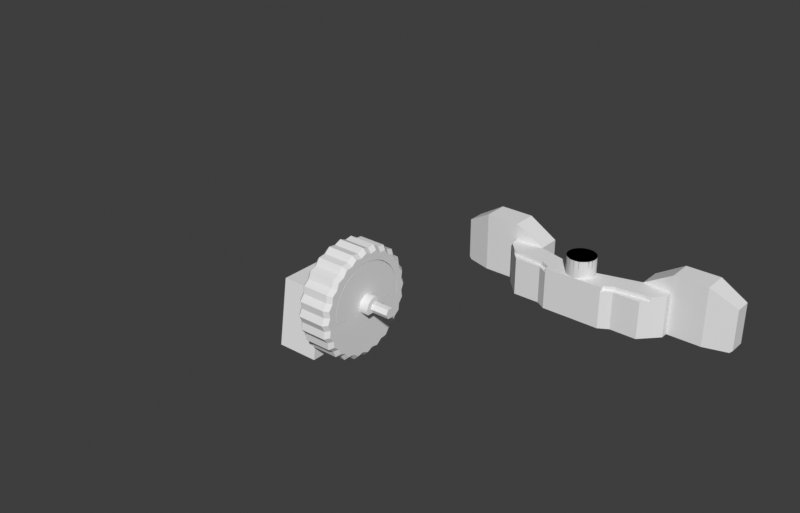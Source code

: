 # Source: alpakka.blend  (saved by Blender 4.2.66; exported with 4.5.12 LTS)
import bpy
from mathutils import Matrix  # noqa: F401  (used for matrix-valued properties, if any)

bpy.ops.wm.read_factory_settings(use_empty=True)
scene = bpy.context.scene
scene.name = 'Scene'

# ---- collections
col_case_front = bpy.data.collections.new('Case front'); scene.collection.children.link(col_case_front)
col_case_back = bpy.data.collections.new('Case back'); scene.collection.children.link(col_case_back)
col_case_cover = bpy.data.collections.new('Case cover'); scene.collection.children.link(col_case_cover)
col_hexagon = bpy.data.collections.new('Hexagon'); scene.collection.children.link(col_hexagon)
col_abxy = bpy.data.collections.new('Abxy'); scene.collection.children.link(col_abxy)
col_dpad = bpy.data.collections.new('Dpad'); scene.collection.children.link(col_dpad)
col_select = bpy.data.collections.new('Select'); scene.collection.children.link(col_select)
col_home = bpy.data.collections.new('Home'); scene.collection.children.link(col_home)
col_thumbstick = bpy.data.collections.new('Thumbstick'); scene.collection.children.link(col_thumbstick)
col_r2 = bpy.data.collections.new('R2'); scene.collection.children.link(col_r2)
col_r4 = bpy.data.collections.new('R4'); scene.collection.children.link(col_r4)
col_anchor = bpy.data.collections.new('Anchor'); scene.collection.children.link(col_anchor)
col_lock = bpy.data.collections.new('Lock'); scene.collection.children.link(col_lock)
col_pcb_reference = bpy.data.collections.new('PCB reference'); scene.collection.children.link(col_pcb_reference)
col_soldering_helper = bpy.data.collections.new('Soldering helper'); scene.collection.children.link(col_soldering_helper)
col_thumbstick_2 = bpy.data.collections.new('Thumbstick 2'); scene.collection.children.link(col_thumbstick_2)

# ---- world
world_world = bpy.data.worlds.new('World'); scene.world = world_world
world_world.use_nodes = True; world_world.node_tree.nodes.clear()
_N = world_world.node_tree.nodes; _L = world_world.node_tree.links
n0 = _N.new('ShaderNodeOutputWorld'); n0.name = 'World Output'; n0.location = (300, 300)
n1 = _N.new('ShaderNodeBackground'); n1.name = 'Background'; n1.location = (10, 300)
n1.inputs[0].default_value = (0.239, 0.239, 0.239, 1.0)
n1.inputs[1].default_value = 0.2
_L.new(n1.outputs[0], n0.inputs[0])
n0.is_active_output = True
world_world.color = (0.05088, 0.05088, 0.05088)
world_world.use_sun_shadow = False
world_world.sun_shadow_jitter_overblur = 0.0

# ---- meshes
me_wheelcore = bpy.data.meshes.new('wheelcore')
me_wheelcore.from_pydata([(7.985, -0.4934, 0.0), (7.951, -0.8877, 6.75), (7.951, -0.8877, 0.0), (7.985, -0.4934, 6.75), (7.999, -0.09798, 0.0), (7.999, -0.09798, 6.75), (7.994, 0.2977, 0.0), (7.994, 0.2977, 6.75), (7.97, 0.6927, 6.75), (7.97, 0.6927, 0.0), (7.926, 1.086, 0.0), (7.926, 1.086, 6.75), (7.863, 1.477, 0.0), (7.863, 1.477, 6.75), (7.78, 1.864, 0.0), (7.78, 1.864, 6.75), (7.678, 2.246, 6.75), (7.678, 2.246, 0.0), (7.558, 2.623, 0.0), (7.558, 2.623, 6.75), (7.419, 2.993, 6.75), (7.419, 2.993, 0.0), (7.262, 3.357, 0.0), (7.262, 3.357, 6.75), (7.087, 3.712, 6.75), (7.087, 3.712, 0.0), (6.895, 4.058, 6.75), (6.895, 4.058, 0.0), (6.686, 4.394, 6.75), (6.686, 4.394, 0.0), (6.46, 4.719, 0.0), (6.46, 4.719, 6.75), (6.219, 5.032, 6.75), (6.219, 5.032, 0.0), (5.962, 5.334, 0.0), (5.962, 5.334, 6.75), (5.691, 5.622, 0.0), (5.691, 5.622, 6.75), (5.406, 5.897, 0.0), (5.406, 5.897, 6.75), (5.108, 6.157, 6.75), (5.108, 6.157, 0.0), (4.798, 6.402, 6.75), (4.798, 6.402, 0.0), (4.475, 6.631, 0.0), (4.475, 6.631, 6.75), (4.142, 6.844, 6.75), (4.142, 6.844, 0.0), (3.798, 7.041, 0.0), (3.798, 7.041, 6.75), (3.445, 7.22, 0.0), (3.445, 7.22, 6.75), (3.084, 7.382, 6.75), (3.084, 7.382, 0.0), (2.715, 7.525, 0.0), (2.715, 7.525, 6.75), (2.34, 7.65, 0.0), (2.34, 7.65, 6.75), (1.959, 7.757, 0.0), (1.959, 7.757, 6.75), (1.573, 7.844, 0.0), (1.573, 7.844, 6.75), (1.183, 7.912, 0.0), (1.183, 7.912, 6.75), (0.7902, 7.961, 0.0), (0.7902, 7.961, 6.75), (0.3956, 7.99, 6.75), (0.3956, 7.99, 0.0), (1.505e-14, 8.0, 0.0), (1.505e-14, 8.0, 6.75), (-0.3956, 7.99, 6.75), (-0.3956, 7.99, 0.0), (-0.7902, 7.961, 0.0), (-0.7902, 7.961, 6.75), (-1.183, 7.912, 0.0), (-1.183, 7.912, 6.75), (-1.573, 7.844, 0.0), (-1.573, 7.844, 6.75), (-1.959, 7.757, 0.0), (-1.959, 7.757, 6.75), (-2.34, 7.65, 0.0), (-2.34, 7.65, 6.75), (-2.715, 7.525, 0.0), (-2.715, 7.525, 6.75), (-3.084, 7.382, 6.75), (-3.084, 7.382, 0.0), (-3.445, 7.22, 0.0), (-3.445, 7.22, 6.75), (-3.798, 7.041, 0.0), (-3.798, 7.041, 6.75), (-4.142, 6.844, 6.75), (-4.142, 6.844, 0.0), (-4.475, 6.631, 0.0), (-4.475, 6.631, 6.75), (-4.798, 6.402, 6.75), (-4.798, 6.402, 0.0), (-5.108, 6.157, 0.0), (-5.108, 6.157, 6.75), (-5.406, 5.897, 0.0), (-5.406, 5.897, 6.75), (-5.691, 5.622, 0.0), (-5.691, 5.622, 6.75), (-5.962, 5.334, 0.0), (-5.962, 5.334, 6.75), (-6.219, 5.032, 6.75), (-6.219, 5.032, 0.0), (-6.46, 4.719, 6.75), (-6.46, 4.719, 0.0), (-6.686, 4.394, 6.75), (-6.686, 4.394, 0.0), (-6.895, 4.058, 6.75), (-6.895, 4.058, 0.0), (-7.087, 3.712, 0.0), (-7.087, 3.712, 6.75), (-7.262, 3.357, 0.0), (-7.262, 3.357, 6.75), (-7.419, 2.993, 0.0), (-7.419, 2.993, 6.75), (-7.558, 2.623, 6.75), (-7.558, 2.623, 0.0), (-7.678, 2.246, 0.0), (-7.678, 2.246, 6.75), (-7.78, 1.864, 0.0), (-7.78, 1.864, 6.75), (-7.863, 1.477, 0.0), (-7.863, 1.477, 6.75), (-7.926, 1.086, 0.0), (-7.926, 1.086, 6.75), (-7.97, 0.6927, 0.0), (-7.97, 0.6927, 6.75), (-7.994, 0.2977, 0.0), (-7.994, 0.2977, 6.75), (-7.999, -0.09798, 0.0), (-7.999, -0.09798, 6.75), (-7.985, -0.4934, 0.0), (-7.985, -0.4934, 6.75), (-7.951, -0.8877, 0.0), (-7.951, -0.8877, 6.75), (-1.792, -0.8877, 6.75), (-0.5125, -0.8877, 8.55), (-1.792, -0.8877, 8.55), (0.5125, -0.8877, 8.55), (-0.5125, -0.8877, 12.05), (0.5125, -0.8877, 12.05), (1.792, -0.8877, 6.75), (1.792, -0.8877, 8.55), (-4.274e-14, -0.8877, 0.0), (-0.6012, -0.6531, 0.0), (-0.6328, -0.6225, 0.0), (-0.6629, -0.5903, 0.0), (-0.5681, -0.6821, 0.0), (-0.6914, -0.5567, 0.0), (-0.5336, -0.7094, 0.0), (-0.7181, -0.5218, 0.0), (-0.4977, -0.735, 0.0), (-0.7431, -0.4855, 0.0), (-0.4607, -0.7588, 0.0), (-0.7663, -0.4481, 0.0), (-0.4225, -0.7807, 0.0), (-0.7876, -0.4095, 0.0), (-0.3833, -0.8007, 0.0), (-0.8069, -0.37, 0.0), (-0.3431, -0.8187, 0.0), (-0.8243, -0.3295, 0.0), (-0.3021, -0.8347, 0.0), (-0.8396, -0.2882, 0.0), (-0.2603, -0.8487, 0.0), (-0.8528, -0.2462, 0.0), (-0.2179, -0.8605, 0.0), (-0.864, -0.2037, 0.0), (-0.175, -0.8703, 0.0), (-0.873, -0.1606, 0.0), (-0.1316, -0.8779, 0.0), (-0.8799, -0.1171, 0.0), (-0.08792, -0.8833, 0.0), (-0.8846, -0.0733, 0.0), (-0.8872, -0.02935, 0.0), (-0.8876, 0.01468, 0.0), (-0.8857, 0.05867, 0.0), (-0.8817, 0.1025, 0.0), (-0.8756, 0.1461, 0.0), (-0.8672, 0.1893, 0.0), (-0.8568, 0.2321, 0.0), (-0.8442, 0.2743, 0.0), (-0.8296, 0.3158, 0.0), (-0.8129, 0.3566, 0.0), (-0.7942, 0.3964, 0.0), (-0.7736, 0.4353, 0.0), (-0.7511, 0.4732, 0.0), (-0.7267, 0.5098, 0.0), (-0.7005, 0.5452, 0.0), (-0.6726, 0.5793, 0.0), (-0.6431, 0.6119, 0.0), (-0.6119, 0.6431, 0.0), (-0.5793, 0.6726, 0.0), (-0.5452, 0.7005, 0.0), (-0.5098, 0.7267, 0.0), (-0.4732, 0.7511, 0.0), (-0.4353, 0.7736, 0.0), (-0.3964, 0.7942, 0.0), (-0.3566, 0.8129, 0.0), (-0.3158, 0.8296, 0.0), (-0.2743, 0.8442, 0.0), (-0.2321, 0.8568, 0.0), (-0.1893, 0.8672, 0.0), (-0.1461, 0.8756, 0.0), (-0.1025, 0.8817, 0.0), (0.08701, -0.8834, 0.0), (0.1302, -0.8781, 0.0), (0.1732, -0.8706, 0.0), (0.2157, -0.8611, 0.0), (0.2577, -0.8495, 0.0), (0.299, -0.8358, 0.0), (0.3397, -0.8201, 0.0), (0.3795, -0.8024, 0.0), (0.4184, -0.7829, 0.0), (0.4564, -0.7614, 0.0), (0.4932, -0.7381, 0.0), (0.5288, -0.713, 0.0), (0.5631, -0.6862, 0.0), (0.5961, -0.6577, 0.0), (0.6277, -0.6277, 0.0), (0.6577, -0.5961, 0.0), (0.6862, -0.5631, 0.0), (0.713, -0.5288, 0.0), (0.7381, -0.4932, 0.0), (0.7614, -0.4564, 0.0), (0.7829, -0.4184, 0.0), (0.8024, -0.3795, 0.0), (0.8201, -0.3397, 0.0), (0.8358, -0.299, 0.0), (0.8495, -0.2577, 0.0), (0.8611, -0.2157, 0.0), (0.8706, -0.1732, 0.0), (0.8781, -0.1302, 0.0), (0.8834, -0.08701, 0.0), (-0.05867, 0.8857, 0.0), (0.8866, -0.04356, 0.0), (-0.01468, 0.8876, 0.0), (0.8877, 0.0, 0.0), (0.02935, 0.8872, 0.0), (0.8866, 0.04401, 0.0), (0.0733, 0.8846, 0.0), (0.8833, 0.08792, 0.0), (0.1171, 0.8799, 0.0), (0.8779, 0.1316, 0.0), (0.1606, 0.873, 0.0), (0.8703, 0.175, 0.0), (0.2037, 0.864, 0.0), (0.8605, 0.2179, 0.0), (0.2462, 0.8528, 0.0), (0.8487, 0.2603, 0.0), (0.2882, 0.8396, 0.0), (0.8347, 0.3021, 0.0), (0.3295, 0.8243, 0.0), (0.8187, 0.3431, 0.0), (0.37, 0.8069, 0.0), (0.8007, 0.3833, 0.0), (0.4095, 0.7876, 0.0), (0.7807, 0.4225, 0.0), (0.4481, 0.7663, 0.0), (0.7588, 0.4607, 0.0), (0.4855, 0.7431, 0.0), (0.735, 0.4977, 0.0), (0.5218, 0.7181, 0.0), (0.7094, 0.5336, 0.0), (0.5567, 0.6914, 0.0), (0.6821, 0.5681, 0.0), (0.5903, 0.6629, 0.0), (0.6531, 0.6012, 0.0), (0.6225, 0.6328, 0.0), (0.04356, -0.8866, 0.0), (-0.04401, -0.8866, 0.0), (-1.834, -0.7979, 6.75), (-1.871, -0.7061, 6.75), (-1.904, -0.6126, 6.75), (-1.932, -0.5176, 6.75), (-1.955, -0.4213, 6.75), (-1.974, -0.324, 6.75), (-1.987, -0.2259, 6.75), (-1.996, -0.1272, 6.75), (-2.0, -0.02824, 6.75), (-1.999, 0.0708, 6.75), (-1.993, 0.1697, 6.75), (-1.982, 0.2681, 6.75), (-1.966, 0.3659, 6.75), (-1.946, 0.4628, 6.75), (-1.92, 0.5586, 6.75), (-1.89, 0.653, 6.75), (-1.856, 0.7458, 6.75), (-1.817, 0.8367, 6.75), (-1.773, 0.9256, 6.75), (-1.725, 1.012, 6.75), (-1.673, 1.096, 6.75), (-1.616, 1.178, 6.75), (-1.556, 1.256, 6.75), (-1.492, 1.332, 6.75), (-1.424, 1.404, 6.75), (-1.353, 1.473, 6.75), (-1.278, 1.538, 6.75), (-1.201, 1.6, 6.75), (-1.12, 1.657, 6.75), (-1.037, 1.71, 6.75), (-0.9506, 1.76, 6.75), (-0.8623, 1.805, 6.75), (-0.7719, 1.845, 6.75), (-0.6796, 1.881, 6.75), (-0.5856, 1.912, 6.75), (-0.4902, 1.939, 6.75), (-0.3936, 1.961, 6.75), (-0.2961, 1.978, 6.75), (-0.1978, 1.99, 6.75), (1.834, -0.7979, 6.75), (1.871, -0.7061, 6.75), (1.904, -0.6126, 6.75), (1.932, -0.5176, 6.75), (1.955, -0.4213, 6.75), (1.974, -0.324, 6.75), (1.987, -0.2259, 6.75), (1.996, -0.1272, 6.75), (-0.09902, 1.998, 6.75), (2.0, -0.02824, 6.75), (1.501e-15, 2.0, 6.75), (1.999, 0.0708, 6.75), (1.993, 0.1697, 6.75), (0.09902, 1.998, 6.75), (1.982, 0.2681, 6.75), (0.1978, 1.99, 6.75), (1.966, 0.3659, 6.75), (0.2961, 1.978, 6.75), (1.946, 0.4628, 6.75), (0.3936, 1.961, 6.75), (1.92, 0.5586, 6.75), (0.4902, 1.939, 6.75), (1.89, 0.653, 6.75), (0.5856, 1.912, 6.75), (1.856, 0.7458, 6.75), (0.6796, 1.881, 6.75), (1.817, 0.8367, 6.75), (0.7719, 1.845, 6.75), (1.773, 0.9256, 6.75), (0.8623, 1.805, 6.75), (1.725, 1.012, 6.75), (0.9506, 1.76, 6.75), (1.673, 1.096, 6.75), (1.037, 1.71, 6.75), (1.616, 1.178, 6.75), (1.12, 1.657, 6.75), (1.556, 1.256, 6.75), (1.201, 1.6, 6.75), (1.492, 1.332, 6.75), (1.278, 1.538, 6.75), (1.424, 1.404, 6.75), (1.353, 1.473, 6.75), (1.834, -0.7979, 8.55), (1.871, -0.7061, 8.55), (1.904, -0.6126, 8.55), (1.932, -0.5176, 8.55), (1.955, -0.4213, 8.55), (1.974, -0.324, 8.55), (1.987, -0.2259, 8.55), (1.996, -0.1272, 8.55), (2.0, -0.02824, 8.55), (1.999, 0.0708, 8.55), (1.993, 0.1697, 8.55), (1.982, 0.2681, 8.55), (1.966, 0.3659, 8.55), (1.946, 0.4628, 8.55), (1.92, 0.5586, 8.55), (1.89, 0.653, 8.55), (1.856, 0.7458, 8.55), (1.817, 0.8367, 8.55), (1.773, 0.9256, 8.55), (1.725, 1.012, 8.55), (1.673, 1.096, 8.55), (1.616, 1.178, 8.55), (1.556, 1.256, 8.55), (1.492, 1.332, 8.55), (1.424, 1.404, 8.55), (1.353, 1.473, 8.55), (1.278, 1.538, 8.55), (1.201, 1.6, 8.55), (1.12, 1.657, 8.55), (1.037, 1.71, 8.55), (0.9506, 1.76, 8.55), (0.8623, 1.805, 8.55), (0.7719, 1.845, 8.55), (0.6796, 1.881, 8.55), (0.5856, 1.912, 8.55), (0.4902, 1.939, 8.55), (0.3936, 1.961, 8.55), (0.2961, 1.978, 8.55), (0.1978, 1.99, 8.55), (0.09902, 1.998, 8.55), (1.501e-15, 2.0, 8.55), (-0.09902, 1.998, 8.55), (-0.1978, 1.99, 8.55), (-0.2961, 1.978, 8.55), (-0.3936, 1.961, 8.55), (-0.4902, 1.939, 8.55), (-0.5856, 1.912, 8.55), (-0.6796, 1.881, 8.55), (-0.7719, 1.845, 8.55), (-0.8623, 1.805, 8.55), (-0.9506, 1.76, 8.55), (-1.037, 1.71, 8.55), (-1.12, 1.657, 8.55), (-1.201, 1.6, 8.55), (-1.278, 1.538, 8.55), (-1.353, 1.473, 8.55), (-1.424, 1.404, 8.55), (-1.492, 1.332, 8.55), (-1.556, 1.256, 8.55), (-1.616, 1.178, 8.55), (-1.673, 1.096, 8.55), (-1.725, 1.012, 8.55), (-1.773, 0.9256, 8.55), (-1.817, 0.8367, 8.55), (-1.856, 0.7458, 8.55), (-1.89, 0.653, 8.55), (-1.92, 0.5586, 8.55), (-1.946, 0.4628, 8.55), (-1.966, 0.3659, 8.55), (-1.982, 0.2681, 8.55), (-1.993, 0.1697, 8.55), (-1.999, 0.0708, 8.55), (-2.0, -0.02824, 8.55), (-1.996, -0.1272, 8.55), (-1.987, -0.2259, 8.55), (-1.974, -0.324, 8.55), (-1.955, -0.4213, 8.55), (-1.932, -0.5176, 8.55), (-1.904, -0.6126, 8.55), (-1.871, -0.7061, 8.55), (-1.834, -0.7979, 8.55), (-1.025, 1.255e-16, 8.55), (-0.5125, 0.8877, 8.55), (1.025, 0.0, 8.55), (0.5125, 0.8877, 8.55), (-1.025, 1.255e-16, 12.05), (-0.5125, 0.8877, 12.05), (0.5125, 0.8877, 12.05), (1.025, 0.0, 12.05), (0.8877, 0.0, -5.0), (0.8866, 0.04425, -5.0), (0.8833, 0.08838, -5.0), (0.8778, 0.1323, -5.0), (0.8701, 0.1759, -5.0), (0.8602, 0.219, -5.0), (0.8482, 0.2616, -5.0), (0.8341, 0.3036, -5.0), (0.818, 0.3448, -5.0), (0.7998, 0.3851, -5.0), (0.7796, 0.4245, -5.0), (0.7574, 0.4629, -5.0), (0.7334, 0.5, -5.0), (0.7076, 0.536, -5.0), (0.68, 0.5706, -5.0), (0.6507, 0.6038, -5.0), (0.6198, 0.6355, -5.0), (0.5874, 0.6656, -5.0), (0.5535, 0.694, -5.0), (0.5182, 0.7207, -5.0), (0.4816, 0.7457, -5.0), (0.4438, 0.7688, -5.0), (0.405, 0.7899, -5.0), (0.3651, 0.8091, -5.0), (0.3243, 0.8263, -5.0), (0.2827, 0.8415, -5.0), (0.2404, 0.8545, -5.0), (0.1975, 0.8654, -5.0), (0.1541, 0.8742, -5.0), (0.1104, 0.8808, -5.0), (0.06634, 0.8852, -5.0), (0.02213, 0.8874, -5.0), (-0.02213, 0.8874, -5.0), (-0.06634, 0.8852, -5.0), (-0.1104, 0.8808, -5.0), (-0.1541, 0.8742, -5.0), (-0.1975, 0.8654, -5.0), (-0.2404, 0.8545, -5.0), (-0.2827, 0.8415, -5.0), (-0.3243, 0.8263, -5.0), (-0.3651, 0.8091, -5.0), (-0.405, 0.7899, -5.0), (-0.4438, 0.7688, -5.0), (-0.4816, 0.7457, -5.0), (-0.5182, 0.7207, -5.0), (-0.5535, 0.694, -5.0), (-0.5874, 0.6656, -5.0), (-0.6198, 0.6355, -5.0), (-0.6507, 0.6038, -5.0), (-0.68, 0.5706, -5.0), (-0.7076, 0.536, -5.0), (-0.7334, 0.5, -5.0), (-0.7574, 0.4629, -5.0), (-0.7796, 0.4245, -5.0), (-0.7998, 0.3851, -5.0), (-0.818, 0.3448, -5.0), (-0.8341, 0.3036, -5.0), (-0.8482, 0.2616, -5.0), (-0.8602, 0.219, -5.0), (-0.8701, 0.1759, -5.0), (-0.8778, 0.1323, -5.0), (-0.8833, 0.08838, -5.0), (-0.8866, 0.04425, -5.0), (-0.8877, -3.045e-15, -5.0), (-0.8866, -0.04425, -5.0), (-0.8833, -0.08838, -5.0), (-0.8778, -0.1323, -5.0), (-0.8701, -0.1759, -5.0), (-0.8602, -0.219, -5.0), (-0.8482, -0.2616, -5.0), (-0.8341, -0.3036, -5.0), (-0.818, -0.3448, -5.0), (-0.7998, -0.3851, -5.0), (-0.7796, -0.4245, -5.0), (-0.7574, -0.4629, -5.0), (-0.7334, -0.5, -5.0), (-0.7076, -0.536, -5.0), (-0.68, -0.5706, -5.0), (-0.6507, -0.6038, -5.0), (-0.6198, -0.6355, -5.0), (-0.5874, -0.6656, -5.0), (-0.5535, -0.694, -5.0), (-0.5182, -0.7207, -5.0), (-0.4816, -0.7457, -5.0), (-0.4438, -0.7688, -5.0), (-0.405, -0.7899, -5.0), (-0.3651, -0.8091, -5.0), (-0.3243, -0.8263, -5.0), (-0.2827, -0.8415, -5.0), (-0.2404, -0.8545, -5.0), (-0.1975, -0.8654, -5.0), (-0.1541, -0.8742, -5.0), (-0.1104, -0.8808, -5.0), (-0.06634, -0.8852, -5.0), (-0.02213, -0.8874, -5.0), (0.02213, -0.8874, -5.0), (0.06634, -0.8852, -5.0), (0.1104, -0.8808, -5.0), (0.1541, -0.8742, -5.0), (0.1975, -0.8654, -5.0), (0.2404, -0.8545, -5.0), (0.2827, -0.8415, -5.0), (0.3243, -0.8263, -5.0), (0.3651, -0.8091, -5.0), (0.405, -0.7899, -5.0), (0.4438, -0.7688, -5.0), (0.4816, -0.7457, -5.0), (0.5182, -0.7207, -5.0), (0.5535, -0.694, -5.0), (0.5874, -0.6656, -5.0), (0.6198, -0.6355, -5.0), (0.6507, -0.6038, -5.0), (0.68, -0.5706, -5.0), (0.7076, -0.536, -5.0), (0.7334, -0.5, -5.0), (0.7574, -0.4629, -5.0), (0.7796, -0.4245, -5.0), (0.7998, -0.3851, -5.0), (0.818, -0.3448, -5.0), (0.8341, -0.3036, -5.0), (0.8482, -0.2616, -5.0), (0.8602, -0.219, -5.0), (0.8701, -0.1759, -5.0), (0.8778, -0.1323, -5.0), (0.8833, -0.08838, -5.0), (0.8866, -0.04425, -5.0), (9.47, -3.923, 0.75), (10.38, -2.782, 0.75), (10.38, -2.782, 6.0), (9.47, -3.923, 6.0), (9.31, -5.375, 6.0), (9.31, -5.375, 0.75), (9.592, -2.57, 2.776e-16), (8.748, -3.624, 3.886e-16), (9.592, -2.57, 6.75), (8.748, -3.624, 6.75), (10.16, -1.338, 0.75), (10.16, -1.338, 6.0), (8.132, -6.24, 0.75), (8.132, -6.24, 6.0), (8.6, -4.965, -5.551e-16), (8.6, -4.965, 6.75), (9.388, -1.236, -2.776e-16), (-7.512, -5.764, 2.22e-16), (-5.764, -7.512, -6.661e-16), (-7.022, -7.022, 0.0), (-3.624, -8.748, 3.331e-16), (-4.965, -8.6, -5.551e-16), (-8.748, -3.624, 5.551e-17), (-8.6, -4.965, -3.886e-16), (-1.236, -9.388, -4.441e-16), (-2.57, -9.592, 2.776e-16), (-8.04, -0.9877, 0.0), (-9.592, -2.57, -3.886e-16), (-9.388, -1.236, 7.216e-16), (-8.079, -0.5863, 0.0), (-8.098, -0.1834, 0.0), (-9.931, 1.665e-15, 0.0), (1.236, -9.388, 7.216e-16), (-2.331e-15, -9.931, 1.11e-16), (-8.097, 0.2199, 0.0), (-9.388, 1.236, 3.331e-16), (-8.076, 0.6226, 0.0), (-8.035, 1.024, 0.0), (-7.974, 1.422, 0.0), (-7.893, 1.818, 0.0), (-9.592, 2.57, -4.441e-16), (-7.793, 2.208, 0.0), (-8.748, 3.624, 3.886e-16), (3.624, -8.748, -1.055e-15), (2.57, -9.592, 8.882e-16), (-7.674, 2.593, 0.0), (-7.535, 2.972, 0.0), (-7.378, 3.344, 0.0), (-7.202, 3.707, 0.0), (-8.6, 4.965, -5.551e-16), (-7.009, 4.061, 0.0), (-6.798, 4.404, 0.0), (5.764, -7.512, 8.327e-16), (4.965, -8.6, 3.331e-16), (-7.512, 5.764, 1.11e-16), (-6.57, 4.737, 0.0), (-6.326, 5.058, 0.0), (-6.067, 5.367, 0.0), (-7.022, 7.022, -6.106e-16), (-5.792, 5.662, 0.0), (-5.503, 5.944, 0.0), (7.512, -5.764, 0.0), (7.022, -7.022, -6.106e-16), (-5.764, 7.512, -4.441e-16), (-4.885, 6.461, 0.0), (-5.2, 6.21, 0.0), (-4.557, 6.696, 0.0), (-4.218, 6.915, 0.0), (-4.965, 8.6, 3.331e-16), (-3.869, 7.116, 0.0), (-3.624, 8.748, 2.776e-16), (-2.767, 7.613, 0.0), (-3.142, 7.466, 0.0), (-3.51, 7.3, 0.0), (-2.384, 7.741, 0.0), (-2.57, 9.592, -3.886e-16), (-1.603, 7.94, 0.0), (-1.996, 7.85, 0.0), (8.04, -0.9877, 0.0), (-1.236, 9.388, -6.106e-16), (-0.4032, 8.09, 0.0), (-0.8053, 8.06, 0.0), (-1.206, 8.01, 0.0), (8.079, -0.5863, 0.0), (8.098, -0.1834, 0.0), (-1.277e-15, 9.931, 6.661e-16), (0.4032, 8.09, 0.0), (-8.891e-14, 8.1, 0.0), (9.931, -1.388e-16, 0.0), (8.097, 0.2199, 0.0), (1.236, 9.388, -4.441e-16), (1.603, 7.94, 0.0), (1.206, 8.01, 0.0), (0.8053, 8.06, 0.0), (9.388, 1.236, 1.11e-16), (8.076, 0.6226, 0.0), (8.035, 1.024, 0.0), (7.974, 1.422, 0.0), (7.893, 1.818, 0.0), (9.592, 2.57, -3.886e-16), (7.793, 2.208, 0.0), (2.57, 9.592, 8.882e-16), (2.384, 7.741, 0.0), (1.996, 7.85, 0.0), (8.748, 3.624, 3.886e-16), (7.674, 2.593, 0.0), (7.535, 2.972, 0.0), (7.378, 3.344, 0.0), (7.202, 3.707, 0.0), (3.624, 8.748, 4.441e-16), (3.869, 7.116, 0.0), (3.51, 7.3, 0.0), (3.142, 7.466, 0.0), (2.767, 7.613, 0.0), (5.764, 7.512, -5.551e-16), (5.503, 5.944, 0.0), (5.2, 6.21, 0.0), (4.885, 6.461, 0.0), (4.557, 6.696, 0.0), (4.218, 6.915, 0.0), (7.512, 5.764, -9.437e-16), (6.798, 4.404, 0.0), (6.57, 4.737, 0.0), (6.326, 5.058, 0.0), (6.067, 5.367, 0.0), (4.965, 8.6, 7.772e-16), (8.6, 4.965, -3.886e-16), (7.009, 4.061, 0.0), (7.022, 7.022, -6.106e-16), (5.792, 5.662, 0.0), (9.388, -1.236, 6.75), (-7.512, -5.764, 6.75), (-7.022, -7.022, 6.75), (-5.764, -7.512, 6.75), (-3.624, -8.748, 6.75), (-4.965, -8.6, 6.75), (-8.748, -3.624, 6.75), (-8.6, -4.965, 6.75), (-1.236, -9.388, 6.75), (-2.57, -9.592, 6.75), (-8.04, -0.9877, 6.75), (-9.388, -1.236, 6.75), (-9.592, -2.57, 6.75), (-8.079, -0.5863, 6.75), (-8.098, -0.1834, 6.75), (-9.931, 1.665e-15, 6.75), (1.236, -9.388, 6.75), (-2.331e-15, -9.931, 6.75), (-8.097, 0.2199, 6.75), (-9.388, 1.236, 6.75), (-8.076, 0.6226, 6.75), (-8.035, 1.024, 6.75), (-7.974, 1.422, 6.75), (-7.893, 1.818, 6.75), (-9.592, 2.57, 6.75), (-7.793, 2.208, 6.75), (-8.748, 3.624, 6.75), (3.624, -8.748, 6.75), (2.57, -9.592, 6.75), (-7.674, 2.593, 6.75), (-7.535, 2.972, 6.75), (-7.378, 3.344, 6.75), (-7.202, 3.707, 6.75), (-8.6, 4.965, 6.75), (-7.009, 4.061, 6.75), (-6.798, 4.404, 6.75), (5.764, -7.512, 6.75), (4.965, -8.6, 6.75), (-7.512, 5.764, 6.75), (-6.57, 4.737, 6.75), (-6.326, 5.058, 6.75), (-6.067, 5.367, 6.75), (-7.022, 7.022, 6.75), (-5.792, 5.662, 6.75), (-5.503, 5.944, 6.75), (7.512, -5.764, 6.75), (7.022, -7.022, 6.75), (-5.764, 7.512, 6.75), (-5.2, 6.21, 6.75), (-4.885, 6.461, 6.75), (-4.557, 6.696, 6.75), (-4.218, 6.915, 6.75), (-4.965, 8.6, 6.75), (-3.869, 7.116, 6.75), (-3.624, 8.748, 6.75), (-3.142, 7.466, 6.75), (-2.767, 7.613, 6.75), (-3.51, 7.3, 6.75), (-2.384, 7.741, 6.75), (-2.57, 9.592, 6.75), (-1.996, 7.85, 6.75), (-1.603, 7.94, 6.75), (8.04, -0.9877, 6.75), (-1.236, 9.388, 6.75), (-0.8053, 8.06, 6.75), (-0.4032, 8.09, 6.75), (-1.206, 8.01, 6.75), (8.079, -0.5863, 6.75), (8.098, -0.1834, 6.75), (-1.305e-15, 9.931, 6.75), (-8.891e-14, 8.1, 6.75), (0.4032, 8.09, 6.75), (9.931, -8.327e-17, 6.75), (8.097, 0.2199, 6.75), (1.236, 9.388, 6.75), (1.206, 8.01, 6.75), (1.603, 7.94, 6.75), (0.8053, 8.06, 6.75), (9.388, 1.236, 6.75), (8.076, 0.6226, 6.75), (8.035, 1.024, 6.75), (7.974, 1.422, 6.75), (7.893, 1.818, 6.75), (9.592, 2.57, 6.75), (7.793, 2.208, 6.75), (2.57, 9.592, 6.75), (1.996, 7.85, 6.75), (2.384, 7.741, 6.75), (8.748, 3.624, 6.75), (7.674, 2.593, 6.75), (7.535, 2.972, 6.75), (7.378, 3.344, 6.75), (7.202, 3.707, 6.75), (3.624, 8.748, 6.75), (3.51, 7.3, 6.75), (3.869, 7.116, 6.75), (3.142, 7.466, 6.75), (2.767, 7.613, 6.75), (5.764, 7.512, 6.75), (5.2, 6.21, 6.75), (5.503, 5.944, 6.75), (4.885, 6.461, 6.75), (4.557, 6.696, 6.75), (4.218, 6.915, 6.75), (7.512, 5.764, 6.75), (6.57, 4.737, 6.75), (6.798, 4.404, 6.75), (6.326, 5.058, 6.75), (6.067, 5.367, 6.75), (4.965, 8.6, 6.75), (8.6, 4.965, 6.75), (7.009, 4.061, 6.75), (7.022, 7.022, 6.75), (5.792, 5.662, 6.75), (10.75, 8.327e-17, 0.75), (10.75, -5.551e-17, 6.0), (7.601, -7.601, 6.0), (7.601, -7.601, 0.75), (10.16, 1.338, 0.75), (10.38, 2.782, 0.75), (6.24, -8.132, 0.75), (9.47, 3.923, 0.75), (5.375, -9.31, 0.75), (9.31, 5.375, 0.75), (3.923, -9.47, 0.75), (8.132, 6.24, 0.75), (2.782, -10.38, 0.75), (7.601, 7.601, 0.75), (1.338, -10.16, 0.75), (6.24, 8.132, 0.75), (-1.36e-15, -10.75, 0.75), (5.375, 9.31, 0.75), (-1.338, -10.16, 0.75), (3.923, 9.47, 0.75), (-2.782, -10.38, 0.75), (2.782, 10.38, 0.75), (-3.923, -9.47, 0.75), (1.338, 10.16, 0.75), (-5.375, -9.31, 0.75), (2.498e-16, 10.75, 0.75), (-6.24, -8.132, 0.75), (-1.338, 10.16, 0.75), (-7.601, -7.601, 0.75), (-2.782, 10.38, 0.75), (-8.132, -6.24, 0.75), (-3.923, 9.47, 0.75), (-9.31, -5.375, 0.75), (-5.375, 9.31, 0.75), (-9.47, -3.923, 0.75), (-6.24, 8.132, 0.75), (-10.38, -2.782, 0.75), (-7.601, 7.601, 0.75), (-10.16, -1.338, 0.75), (-8.132, 6.24, 0.75), (-10.75, 1.305e-15, 0.75), (-9.31, 5.375, 0.75), (-10.16, 1.338, 0.75), (-9.47, 3.923, 0.75), (-10.38, 2.782, 0.75), (10.16, 1.338, 6.0), (10.38, 2.782, 6.0), (6.24, -8.132, 6.0), (9.47, 3.923, 6.0), (5.375, -9.31, 6.0), (9.31, 5.375, 6.0), (3.923, -9.47, 6.0), (8.132, 6.24, 6.0), (2.782, -10.38, 6.0), (7.601, 7.601, 6.0), (1.338, -10.16, 6.0), (6.24, 8.132, 6.0), (-1.499e-15, -10.75, 6.0), (5.375, 9.31, 6.0), (-1.338, -10.16, 6.0), (3.923, 9.47, 6.0), (-2.782, -10.38, 6.0), (2.782, 10.38, 6.0), (-3.923, -9.47, 6.0), (1.338, 10.16, 6.0), (-5.375, -9.31, 6.0), (3.886e-16, 10.75, 6.0), (-6.24, -8.132, 6.0), (-1.338, 10.16, 6.0), (-7.601, -7.601, 6.0), (-2.782, 10.38, 6.0), (-8.132, -6.24, 6.0), (-3.923, 9.47, 6.0), (-9.31, -5.375, 6.0), (-5.375, 9.31, 6.0), (-9.47, -3.923, 6.0), (-6.24, 8.132, 6.0), (-10.38, -2.782, 6.0), (-7.601, 7.601, 6.0), (-10.16, -1.338, 6.0), (-8.132, 6.24, 6.0), (-10.75, 1.443e-15, 6.0), (-9.31, 5.375, 6.0), (-10.16, 1.338, 6.0), (-9.47, 3.923, 6.0), (-10.38, 2.782, 6.0), (6.9, -11.0, 0.0), (-6.9, -11.0, 0.0), (-6.9, -11.0, -8.3), (6.9, -11.0, -8.3), (-4.9, 2.0, 0.0), (-4.9, 2.0, -8.3), (4.9, 2.0, -8.3), (4.9, 2.0, 0.0), (1.086, 0.05422, 0.0), (1.088, 0.0, -8.3), (1.088, 0.0, 0.0), (1.086, 0.05422, -8.3), (1.082, 0.1083, 0.0), (1.082, 0.1083, -8.3), (1.076, 0.1621, 0.0), (1.076, 0.1621, -8.3), (1.066, 0.2155, 0.0), (1.066, 0.2155, -8.3), (1.054, 0.2684, 0.0), (1.054, 0.2684, -8.3), (1.039, 0.3206, 0.0), (1.039, 0.3206, -8.3), (1.022, 0.372, 0.0), (1.022, 0.372, -8.3), (1.002, 0.4225, 0.0), (1.002, 0.4225, -8.3), (0.98, 0.4719, 0.0), (0.98, 0.4719, -8.3), (0.9552, 0.5202, -8.3), (0.9552, 0.5202, 0.0), (0.9281, 0.5672, 0.0), (0.9281, 0.5672, -8.3), (0.8987, 0.6127, 0.0), (0.8987, 0.6127, -8.3), (0.867, 0.6567, 0.0), (0.867, 0.6567, -8.3), (0.8332, 0.6991, -8.3), (0.8332, 0.6991, 0.0), (0.7973, 0.7398, 0.0), (0.7973, 0.7398, -8.3), (0.7595, 0.7786, -8.3), (0.7595, 0.7786, 0.0), (0.7197, 0.8155, 0.0), (0.7197, 0.8155, -8.3), (0.6782, 0.8504, 0.0), (0.6782, 0.8504, -8.3), (0.6349, 0.8831, 0.0), (0.6349, 0.8831, -8.3), (0.5901, 0.9137, 0.0), (0.5901, 0.9137, -8.3), (0.5438, 0.942, 0.0), (0.5438, 0.942, -8.3), (0.4962, 0.9679, 0.0), (0.4962, 0.9679, -8.3), (0.4473, 0.9914, 0.0), (0.4473, 0.9914, -8.3), (0.3974, 1.012, -8.3), (0.3974, 1.012, 0.0), (0.3464, 1.031, 0.0), (0.3464, 1.031, -8.3), (0.2946, 1.047, -8.3), (0.2946, 1.047, 0.0), (0.242, 1.06, -8.3), (0.242, 1.06, 0.0), (0.1889, 1.071, 0.0), (0.1889, 1.071, -8.3), (0.1352, 1.079, 0.0), (0.1352, 1.079, -8.3), (0.08128, 1.085, 0.0), (0.08128, 1.085, -8.3), (0.02712, 1.087, -8.3), (0.02712, 1.087, 0.0), (-0.02712, 1.087, -8.3), (-0.02712, 1.087, 0.0), (-0.08128, 1.085, 0.0), (-0.08128, 1.085, -8.3), (-0.1352, 1.079, 0.0), (-0.1352, 1.079, -8.3), (-0.1889, 1.071, -8.3), (-0.1889, 1.071, 0.0), (-0.242, 1.06, 0.0), (-0.242, 1.06, -8.3), (-0.2946, 1.047, -8.3), (-0.2946, 1.047, 0.0), (-0.3464, 1.031, 0.0), (-0.3464, 1.031, -8.3), (-0.3974, 1.012, 0.0), (-0.3974, 1.012, -8.3), (-0.4473, 0.9914, 0.0), (-0.4473, 0.9914, -8.3), (-0.4962, 0.9679, 0.0), (-0.4962, 0.9679, -8.3), (-0.5438, 0.942, 0.0), (-0.5438, 0.942, -8.3), (-0.5901, 0.9137, 0.0), (-0.5901, 0.9137, -8.3), (-0.6349, 0.8831, -8.3), (-0.6349, 0.8831, 0.0), (-0.6782, 0.8504, 0.0), (-0.6782, 0.8504, -8.3), (-0.7197, 0.8155, 0.0), (-0.7197, 0.8155, -8.3), (-0.7595, 0.7786, -8.3), (-0.7595, 0.7786, 0.0), (-0.7973, 0.7398, 0.0), (-0.7973, 0.7398, -8.3), (-0.8332, 0.6991, -8.3), (-0.8332, 0.6991, 0.0), (-0.867, 0.6567, 0.0), (-0.867, 0.6567, -8.3), (-0.8987, 0.6127, 0.0), (-0.8987, 0.6127, -8.3), (-0.9281, 0.5672, 0.0), (-0.9281, 0.5672, -8.3), (-0.9552, 0.5202, 0.0), (-0.9552, 0.5202, -8.3), (-0.98, 0.4719, -8.3), (-0.98, 0.4719, 0.0), (-1.002, 0.4225, 0.0), (-1.002, 0.4225, -8.3), (-1.022, 0.372, -8.3), (-1.022, 0.372, 0.0), (-1.039, 0.3206, 0.0), (-1.039, 0.3206, -8.3), (-1.054, 0.2684, 0.0), (-1.054, 0.2684, -8.3), (-1.066, 0.2155, 0.0), (-1.066, 0.2155, -8.3), (-1.076, 0.1621, 0.0), (-1.076, 0.1621, -8.3), (-1.082, 0.1083, 0.0), (-1.082, 0.1083, -8.3), (-1.086, 0.05422, 0.0), (-1.086, 0.05422, -8.3), (-1.088, -3.731e-15, 0.0), (-1.088, -3.731e-15, -8.3), (-1.086, -0.05422, 0.0), (-1.086, -0.05422, -8.3), (-1.082, -0.1083, -8.3), (-1.082, -0.1083, 0.0), (-1.076, -0.1621, 0.0), (-1.076, -0.1621, -8.3), (-1.066, -0.2155, 0.0), (-1.066, -0.2155, -8.3), (-1.054, -0.2684, -8.3), (-1.054, -0.2684, 0.0), (-1.039, -0.3206, -8.3), (-1.039, -0.3206, 0.0), (-1.022, -0.372, 0.0), (-1.022, -0.372, -8.3), (-1.002, -0.4225, 0.0), (-1.002, -0.4225, -8.3), (-0.98, -0.4719, 0.0), (-0.98, -0.4719, -8.3), (-0.9552, -0.5202, 0.0), (-0.9552, -0.5202, -8.3), (-0.9281, -0.5672, -8.3), (-0.9281, -0.5672, 0.0), (-0.8987, -0.6127, 0.0), (-0.8987, -0.6127, -8.3), (-0.867, -0.6567, 0.0), (-0.867, -0.6567, -8.3), (-0.8332, -0.6991, 0.0), (-0.8332, -0.6991, -8.3), (-0.7973, -0.7398, -8.3), (-0.7973, -0.7398, 0.0), (-0.7595, -0.7786, -8.3), (-0.7595, -0.7786, 0.0), (-0.7197, -0.8155, 0.0), (-0.7197, -0.8155, -8.3), (-0.6782, -0.8504, -8.3), (-0.6782, -0.8504, 0.0), (-0.6349, -0.8831, 0.0), (-0.6349, -0.8831, -8.3), (-0.5901, -0.9137, 0.0), (-0.5901, -0.9137, -8.3), (-0.5438, -0.942, 0.0), (-0.5438, -0.942, -8.3), (-0.4962, -0.9679, 0.0), (-0.4962, -0.9679, -8.3), (-0.4473, -0.9914, 0.0), (-0.4473, -0.9914, -8.3), (-0.3974, -1.012, 0.0), (-0.3974, -1.012, -8.3), (-0.3464, -1.031, -8.3), (-0.3464, -1.031, 0.0), (-0.2946, -1.047, -8.3), (-0.2946, -1.047, 0.0), (-0.242, -1.06, 0.0), (-0.242, -1.06, -8.3), (-0.1889, -1.071, 0.0), (-0.1889, -1.071, -8.3), (-0.1352, -1.079, -8.3), (-0.1352, -1.079, 0.0), (-0.08128, -1.085, 0.0), (-0.08128, -1.085, -8.3), (-0.02712, -1.087, 0.0), (-0.02712, -1.087, -8.3), (0.02712, -1.087, -8.3), (0.02712, -1.087, 0.0), (0.08128, -1.085, -8.3), (0.08128, -1.085, 0.0), (0.1352, -1.079, 0.0), (0.1352, -1.079, -8.3), (0.1889, -1.071, -8.3), (0.1889, -1.071, 0.0), (0.242, -1.06, 0.0), (0.242, -1.06, -8.3), (0.2946, -1.047, 0.0), (0.2946, -1.047, -8.3), (0.3464, -1.031, 0.0), (0.3464, -1.031, -8.3), (0.3974, -1.012, 0.0), (0.3974, -1.012, -8.3), (0.4473, -0.9914, -8.3), (0.4473, -0.9914, 0.0), (0.4962, -0.9679, 0.0), (0.4962, -0.9679, -8.3), (0.5438, -0.942, 0.0), (0.5438, -0.942, -8.3), (0.5901, -0.9137, 0.0), (0.5901, -0.9137, -8.3), (0.6349, -0.8831, -8.3), (0.6349, -0.8831, 0.0), (0.6782, -0.8504, 0.0), (0.6782, -0.8504, -8.3), (0.7197, -0.8155, 0.0), (0.7197, -0.8155, -8.3), (0.7595, -0.7786, 0.0), (0.7595, -0.7786, -8.3), (0.7973, -0.7398, 0.0), (0.7973, -0.7398, -8.3), (0.8332, -0.6991, 0.0), (0.8332, -0.6991, -8.3), (0.867, -0.6567, 0.0), (0.867, -0.6567, -8.3), (0.8987, -0.6127, 0.0), (0.8987, -0.6127, -8.3), (0.9281, -0.5672, 0.0), (0.9281, -0.5672, -8.3), (0.9552, -0.5202, -8.3), (0.9552, -0.5202, 0.0), (0.98, -0.4719, 0.0), (0.98, -0.4719, -8.3), (1.002, -0.4225, -8.3), (1.002, -0.4225, 0.0), (1.022, -0.372, 0.0), (1.022, -0.372, -8.3), (1.039, -0.3206, 0.0), (1.039, -0.3206, -8.3), (1.054, -0.2684, 0.0), (1.054, -0.2684, -8.3), (1.066, -0.2155, 0.0), (1.066, -0.2155, -8.3), (1.076, -0.1621, 0.0), (1.076, -0.1621, -8.3), (1.082, -0.1083, -8.3), (1.082, -0.1083, 0.0), (1.086, -0.05422, -8.3), (1.086, -0.05422, 0.0)], [], [(0, 1, 2), (0, 3, 1), (4, 5, 3), (4, 3, 0), (6, 7, 5), (6, 8, 7), (6, 5, 4), (9, 8, 6), (10, 11, 8), (10, 8, 9), (12, 13, 11), (12, 11, 10), (14, 15, 13), (14, 16, 15), (14, 13, 12), (17, 16, 14), (18, 19, 16), (18, 20, 19), (18, 16, 17), (21, 20, 18), (22, 23, 20), (22, 24, 23), (22, 20, 21), (25, 26, 24), (25, 24, 22), (27, 28, 26), (27, 26, 25), (29, 28, 27), (30, 28, 29), (30, 31, 28), (30, 32, 31), (33, 32, 30), (34, 32, 33), (34, 35, 32), (36, 35, 34), (36, 37, 35), (38, 37, 36), (38, 39, 37), (38, 40, 39), (41, 42, 40), (41, 40, 38), (43, 42, 41), (44, 45, 42), (44, 46, 45), (44, 42, 43), (47, 46, 44), (48, 49, 46), (48, 46, 47), (50, 51, 49), (50, 52, 51), (50, 49, 48), (53, 52, 50), (54, 55, 52), (54, 52, 53), (56, 57, 55), (56, 55, 54), (58, 59, 57), (58, 57, 56), (60, 61, 59), (60, 59, 58), (62, 63, 61), (62, 61, 60), (64, 65, 63), (64, 66, 65), (64, 63, 62), (67, 66, 64), (68, 69, 66), (68, 70, 69), (68, 66, 67), (71, 70, 68), (72, 73, 70), (72, 70, 71), (74, 75, 73), (74, 73, 72), (76, 77, 75), (76, 75, 74), (78, 79, 77), (78, 77, 76), (80, 81, 79), (80, 79, 78), (82, 81, 80), (82, 83, 81), (82, 84, 83), (85, 84, 82), (86, 84, 85), (86, 87, 84), (88, 87, 86), (88, 89, 87), (88, 90, 89), (91, 90, 88), (92, 90, 91), (92, 93, 90), (92, 94, 93), (95, 94, 92), (96, 94, 95), (96, 97, 94), (98, 97, 96), (98, 99, 97), (100, 99, 98), (100, 101, 99), (102, 101, 100), (102, 103, 101), (102, 104, 103), (105, 104, 102), (105, 106, 104), (107, 106, 105), (107, 108, 106), (109, 110, 108), (109, 108, 107), (111, 110, 109), (112, 113, 110), (112, 110, 111), (114, 115, 113), (114, 113, 112), (116, 117, 115), (116, 118, 117), (116, 115, 114), (119, 118, 116), (120, 121, 118), (120, 118, 119), (122, 123, 121), (122, 121, 120), (124, 125, 123), (124, 123, 122), (126, 127, 125), (126, 125, 124), (128, 129, 127), (128, 127, 126), (130, 131, 129), (130, 129, 128), (132, 131, 130), (132, 133, 131), (134, 133, 132), (134, 135, 133), (136, 135, 134), (136, 137, 135), (138, 139, 140), (141, 142, 139), (141, 143, 142), (141, 139, 138), (136, 138, 137), (144, 145, 141), (144, 141, 138), (146, 138, 136), (146, 144, 138), (2, 1, 144), (2, 144, 146), (147, 136, 148), (149, 148, 136), (150, 136, 147), (151, 149, 136), (152, 136, 150), (153, 151, 136), (154, 136, 152), (155, 153, 136), (156, 136, 154), (157, 155, 136), (158, 136, 156), (159, 157, 136), (160, 136, 158), (161, 159, 136), (162, 136, 160), (163, 161, 136), (164, 136, 162), (165, 163, 136), (166, 136, 164), (167, 165, 136), (168, 136, 166), (169, 167, 136), (170, 136, 168), (171, 169, 136), (172, 136, 170), (173, 171, 136), (174, 136, 172), (175, 173, 136), (175, 136, 134), (176, 175, 134), (176, 134, 132), (177, 132, 130), (177, 176, 132), (178, 130, 128), (178, 177, 130), (179, 178, 128), (179, 128, 126), (180, 179, 126), (180, 126, 124), (181, 180, 124), (181, 124, 122), (182, 181, 122), (182, 122, 120), (183, 182, 120), (183, 120, 119), (184, 183, 119), (184, 119, 116), (185, 184, 116), (185, 116, 114), (186, 114, 112), (186, 185, 114), (187, 186, 112), (187, 112, 111), (188, 187, 111), (188, 111, 109), (189, 188, 109), (189, 109, 107), (190, 189, 107), (190, 107, 105), (191, 190, 105), (191, 105, 102), (192, 102, 100), (192, 191, 102), (193, 192, 100), (98, 194, 193), (98, 193, 100), (96, 195, 194), (96, 194, 98), (95, 196, 195), (95, 195, 96), (92, 197, 196), (92, 196, 95), (91, 198, 197), (91, 197, 92), (88, 199, 198), (88, 198, 91), (86, 200, 199), (86, 199, 88), (85, 200, 86), (85, 201, 200), (82, 201, 85), (82, 202, 201), (80, 202, 82), (80, 203, 202), (78, 203, 80), (78, 204, 203), (76, 204, 78), (76, 205, 204), (74, 206, 205), (74, 205, 76), (2, 207, 208), (2, 208, 209), (2, 209, 210), (2, 210, 211), (2, 211, 212), (2, 212, 213), (2, 213, 214), (2, 214, 215), (2, 215, 216), (2, 216, 217), (2, 217, 218), (2, 218, 219), (2, 219, 220), (2, 220, 221), (2, 221, 222), (2, 222, 223), (2, 223, 224), (2, 224, 225), (2, 225, 226), (2, 226, 227), (2, 227, 228), (2, 228, 229), (2, 229, 230), (2, 230, 231), (2, 231, 232), (2, 232, 233), (2, 233, 234), (2, 234, 235), (72, 236, 206), (72, 206, 74), (0, 235, 237), (0, 2, 235), (71, 238, 236), (71, 236, 72), (4, 237, 239), (4, 0, 237), (68, 238, 71), (68, 240, 238), (6, 239, 241), (6, 4, 239), (67, 240, 68), (67, 242, 240), (9, 241, 243), (9, 6, 241), (64, 244, 242), (64, 242, 67), (10, 243, 245), (10, 9, 243), (62, 244, 64), (62, 246, 244), (12, 245, 247), (12, 10, 245), (60, 248, 246), (60, 246, 62), (14, 247, 249), (14, 12, 247), (58, 250, 248), (58, 248, 60), (17, 249, 251), (17, 14, 249), (56, 252, 250), (56, 250, 58), (18, 251, 253), (18, 17, 251), (54, 254, 252), (54, 252, 56), (21, 253, 255), (21, 18, 253), (53, 256, 254), (53, 254, 54), (22, 255, 257), (22, 21, 255), (50, 258, 256), (50, 256, 53), (25, 257, 259), (25, 22, 257), (48, 260, 258), (48, 258, 50), (27, 259, 261), (27, 25, 259), (47, 262, 260), (47, 260, 48), (29, 261, 263), (29, 27, 261), (44, 264, 262), (44, 262, 47), (30, 263, 265), (30, 29, 263), (43, 266, 264), (43, 264, 44), (33, 265, 267), (33, 30, 265), (41, 268, 266), (41, 266, 43), (34, 267, 269), (34, 33, 267), (38, 270, 268), (38, 268, 41), (36, 269, 270), (36, 270, 38), (36, 34, 269), (146, 271, 2), (271, 207, 2), (136, 272, 146), (136, 174, 272), (273, 137, 138), (274, 137, 273), (275, 137, 274), (276, 137, 275), (277, 137, 276), (278, 137, 277), (279, 137, 278), (280, 135, 137), (280, 137, 279), (281, 135, 280), (281, 133, 135), (282, 133, 281), (282, 131, 133), (283, 131, 282), (283, 129, 131), (284, 127, 129), (284, 129, 283), (285, 125, 127), (285, 127, 284), (286, 123, 125), (286, 125, 285), (287, 121, 123), (287, 123, 286), (288, 121, 287), (288, 118, 121), (289, 117, 118), (289, 118, 288), (290, 115, 117), (290, 117, 289), (291, 113, 115), (291, 115, 290), (292, 113, 291), (292, 110, 113), (293, 110, 292), (293, 108, 110), (294, 108, 293), (294, 106, 108), (295, 106, 294), (295, 104, 106), (296, 104, 295), (296, 103, 104), (297, 103, 296), (297, 101, 103), (298, 101, 297), (99, 298, 299), (99, 101, 298), (97, 299, 300), (97, 99, 299), (94, 300, 301), (94, 97, 300), (93, 301, 302), (93, 94, 301), (90, 302, 303), (90, 93, 302), (89, 303, 304), (89, 90, 303), (87, 304, 305), (87, 89, 304), (84, 305, 306), (84, 87, 305), (83, 306, 307), (83, 84, 306), (81, 307, 308), (81, 83, 307), (79, 308, 309), (79, 81, 308), (77, 309, 310), (77, 79, 309), (75, 310, 311), (75, 77, 310), (1, 312, 144), (1, 313, 312), (1, 314, 313), (1, 315, 314), (1, 316, 315), (1, 317, 316), (1, 318, 317), (1, 319, 318), (73, 311, 320), (73, 75, 311), (3, 319, 1), (3, 321, 319), (70, 320, 322), (70, 73, 320), (5, 321, 3), (5, 323, 321), (69, 70, 322), (7, 323, 5), (7, 324, 323), (66, 322, 325), (66, 69, 322), (8, 326, 324), (8, 324, 7), (65, 325, 327), (65, 66, 325), (11, 328, 326), (11, 326, 8), (63, 327, 329), (63, 65, 327), (13, 330, 328), (13, 328, 11), (61, 329, 331), (61, 63, 329), (15, 330, 13), (15, 332, 330), (59, 331, 333), (59, 61, 331), (16, 332, 15), (16, 334, 332), (57, 333, 335), (57, 59, 333), (19, 336, 334), (19, 334, 16), (55, 335, 337), (55, 57, 335), (20, 336, 19), (20, 338, 336), (52, 337, 339), (52, 55, 337), (23, 338, 20), (23, 340, 338), (51, 339, 341), (51, 52, 339), (24, 340, 23), (24, 342, 340), (49, 341, 343), (49, 51, 341), (26, 342, 24), (26, 344, 342), (46, 343, 345), (46, 49, 343), (28, 344, 26), (28, 346, 344), (45, 46, 345), (45, 345, 347), (31, 346, 28), (31, 348, 346), (42, 45, 347), (42, 347, 349), (32, 348, 31), (32, 350, 348), (40, 42, 349), (40, 349, 351), (35, 350, 32), (35, 352, 350), (39, 40, 351), (39, 351, 353), (37, 352, 35), (37, 39, 353), (37, 353, 352), (312, 145, 144), (312, 354, 145), (313, 355, 354), (313, 354, 312), (314, 356, 355), (314, 355, 313), (315, 357, 356), (315, 356, 314), (316, 358, 357), (316, 357, 315), (317, 359, 358), (317, 358, 316), (318, 360, 359), (318, 359, 317), (319, 361, 360), (319, 360, 318), (321, 361, 319), (321, 362, 361), (323, 363, 362), (323, 362, 321), (324, 364, 363), (324, 365, 364), (324, 363, 323), (326, 366, 365), (326, 365, 324), (328, 366, 326), (330, 367, 366), (330, 368, 367), (330, 366, 328), (332, 368, 330), (334, 369, 368), (334, 368, 332), (336, 370, 369), (336, 369, 334), (338, 371, 370), (338, 370, 336), (340, 372, 371), (340, 371, 338), (342, 373, 372), (342, 372, 340), (344, 374, 373), (344, 373, 342), (346, 375, 374), (346, 376, 375), (346, 374, 344), (348, 376, 346), (350, 377, 376), (350, 376, 348), (352, 378, 377), (352, 379, 378), (352, 377, 350), (353, 380, 379), (353, 379, 352), (351, 380, 353), (349, 381, 380), (349, 380, 351), (347, 382, 381), (347, 381, 349), (345, 383, 382), (345, 382, 347), (343, 384, 383), (343, 383, 345), (341, 385, 384), (341, 386, 385), (341, 384, 343), (339, 386, 341), (337, 386, 339), (337, 387, 386), (335, 387, 337), (335, 388, 387), (335, 389, 388), (333, 389, 335), (331, 389, 333), (331, 390, 389), (329, 390, 331), (329, 391, 390), (327, 391, 329), (327, 392, 391), (325, 392, 327), (325, 393, 392), (325, 394, 393), (322, 394, 325), (320, 394, 322), (320, 395, 394), (311, 395, 320), (311, 396, 395), (310, 397, 396), (310, 396, 311), (310, 398, 397), (309, 398, 310), (308, 399, 398), (308, 398, 309), (307, 400, 399), (307, 401, 400), (307, 399, 308), (306, 401, 307), (305, 402, 401), (305, 401, 306), (304, 403, 402), (304, 402, 305), (303, 404, 403), (303, 403, 304), (302, 405, 404), (302, 404, 303), (301, 406, 405), (301, 405, 302), (300, 407, 406), (300, 406, 301), (299, 408, 407), (299, 407, 300), (298, 409, 408), (298, 408, 299), (297, 410, 409), (297, 411, 410), (297, 409, 298), (296, 411, 297), (295, 411, 296), (295, 412, 411), (294, 412, 295), (294, 413, 412), (293, 413, 294), (293, 414, 413), (292, 414, 293), (292, 415, 414), (292, 416, 415), (291, 416, 292), (291, 417, 416), (290, 417, 291), (289, 417, 290), (289, 418, 417), (288, 418, 289), (288, 419, 418), (287, 419, 288), (287, 420, 419), (287, 421, 420), (286, 421, 287), (285, 421, 286), (285, 422, 421), (284, 422, 285), (284, 423, 422), (283, 423, 284), (283, 424, 423), (282, 424, 283), (282, 425, 424), (281, 425, 282), (281, 426, 425), (280, 426, 281), (280, 427, 426), (279, 427, 280), (279, 428, 427), (278, 428, 279), (278, 429, 428), (278, 430, 429), (277, 430, 278), (276, 430, 277), (276, 431, 430), (276, 432, 431), (275, 432, 276), (274, 433, 432), (274, 434, 433), (274, 432, 275), (273, 434, 274), (138, 140, 434), (138, 434, 273), (435, 418, 419), (435, 419, 420), (435, 420, 421), (435, 421, 422), (435, 422, 423), (435, 423, 424), (435, 424, 425), (435, 425, 426), (435, 426, 427), (435, 427, 428), (435, 428, 429), (435, 429, 430), (435, 430, 431), (435, 431, 432), (435, 432, 433), (435, 433, 434), (435, 434, 140), (435, 140, 139), (417, 418, 435), (416, 417, 435), (415, 416, 435), (436, 415, 435), (436, 408, 409), (436, 409, 410), (436, 410, 411), (436, 411, 412), (436, 412, 413), (436, 413, 414), (436, 414, 415), (407, 408, 436), (406, 407, 436), (405, 406, 436), (404, 405, 436), (403, 404, 436), (437, 141, 145), (354, 437, 145), (402, 403, 436), (355, 437, 354), (401, 402, 436), (356, 437, 355), (400, 401, 436), (357, 437, 356), (399, 400, 436), (358, 437, 357), (398, 399, 436), (359, 437, 358), (397, 398, 436), (360, 437, 359), (396, 397, 436), (361, 437, 360), (395, 396, 436), (362, 437, 361), (394, 395, 436), (394, 436, 438), (363, 437, 362), (393, 394, 438), (364, 437, 363), (392, 393, 438), (365, 437, 364), (391, 392, 438), (366, 437, 365), (390, 391, 438), (367, 437, 366), (389, 390, 438), (368, 437, 367), (388, 389, 438), (369, 437, 368), (387, 388, 438), (370, 437, 369), (386, 387, 438), (371, 437, 370), (385, 386, 438), (372, 437, 371), (384, 385, 438), (373, 437, 372), (373, 438, 437), (383, 384, 438), (374, 438, 373), (382, 383, 438), (375, 438, 374), (381, 382, 438), (376, 438, 375), (380, 381, 438), (377, 438, 376), (379, 380, 438), (378, 438, 377), (378, 379, 438), (139, 439, 435), (139, 142, 439), (440, 439, 142), (441, 142, 143), (441, 143, 442), (441, 440, 142), (437, 143, 141), (437, 442, 143), (241, 239, 443), (241, 443, 444), (243, 241, 444), (243, 444, 445), (245, 243, 445), (245, 445, 446), (247, 245, 446), (247, 446, 447), (249, 447, 448), (249, 247, 447), (251, 448, 449), (251, 249, 448), (253, 449, 450), (253, 251, 449), (255, 450, 451), (255, 253, 450), (257, 451, 452), (257, 255, 451), (259, 452, 453), (259, 257, 452), (261, 453, 454), (261, 259, 453), (263, 261, 454), (263, 454, 455), (265, 263, 455), (265, 455, 456), (267, 456, 457), (267, 265, 456), (269, 267, 457), (269, 457, 458), (270, 458, 459), (270, 269, 458), (268, 459, 460), (268, 270, 459), (266, 460, 461), (266, 268, 460), (264, 461, 462), (264, 266, 461), (262, 462, 463), (262, 264, 462), (260, 463, 464), (260, 262, 463), (258, 464, 465), (258, 260, 464), (256, 465, 466), (256, 258, 465), (254, 466, 467), (254, 256, 466), (252, 467, 468), (252, 254, 467), (250, 468, 469), (250, 252, 468), (248, 469, 470), (248, 250, 469), (246, 470, 471), (246, 248, 470), (244, 471, 472), (244, 246, 471), (242, 472, 473), (242, 244, 472), (240, 473, 474), (240, 242, 473), (238, 474, 475), (238, 240, 474), (236, 475, 476), (236, 238, 475), (206, 476, 477), (206, 236, 476), (205, 477, 478), (205, 206, 477), (204, 478, 479), (204, 205, 478), (203, 204, 479), (203, 479, 480), (202, 203, 480), (202, 480, 481), (201, 202, 481), (201, 481, 482), (200, 201, 482), (200, 482, 483), (199, 200, 483), (199, 483, 484), (198, 199, 484), (198, 484, 485), (197, 198, 485), (197, 485, 486), (196, 197, 486), (196, 486, 487), (195, 196, 487), (195, 487, 488), (194, 488, 489), (194, 195, 488), (193, 489, 490), (193, 194, 489), (192, 490, 491), (192, 193, 490), (191, 491, 492), (191, 192, 491), (190, 492, 493), (190, 191, 492), (189, 493, 494), (189, 190, 493), (188, 494, 495), (188, 189, 494), (187, 495, 496), (187, 188, 495), (186, 496, 497), (186, 187, 496), (185, 497, 498), (185, 186, 497), (184, 498, 499), (184, 185, 498), (183, 499, 500), (183, 184, 499), (182, 500, 501), (182, 183, 500), (181, 501, 502), (181, 182, 501), (180, 502, 503), (180, 181, 502), (179, 503, 504), (179, 180, 503), (178, 179, 504), (178, 504, 505), (177, 178, 505), (177, 505, 506), (176, 177, 506), (176, 506, 507), (175, 176, 507), (175, 507, 508), (173, 175, 508), (173, 508, 509), (171, 173, 509), (171, 509, 510), (169, 171, 510), (169, 510, 511), (167, 169, 511), (167, 511, 512), (165, 167, 512), (165, 512, 513), (163, 165, 513), (163, 513, 514), (161, 163, 514), (161, 514, 515), (159, 161, 515), (159, 515, 516), (157, 159, 516), (157, 516, 517), (155, 157, 517), (155, 517, 518), (153, 155, 518), (153, 518, 519), (151, 153, 519), (151, 519, 520), (149, 151, 520), (149, 520, 521), (148, 149, 521), (148, 521, 522), (147, 522, 523), (147, 148, 522), (150, 523, 524), (150, 147, 523), (152, 524, 525), (152, 150, 524), (154, 525, 526), (154, 152, 525), (156, 526, 527), (156, 154, 526), (158, 527, 528), (158, 156, 527), (160, 528, 529), (160, 158, 528), (162, 160, 529), (162, 529, 530), (164, 162, 530), (164, 530, 531), (166, 164, 531), (166, 531, 532), (168, 166, 532), (168, 532, 533), (170, 168, 533), (170, 533, 534), (172, 170, 534), (172, 534, 535), (174, 172, 535), (174, 535, 536), (272, 174, 536), (272, 536, 537), (146, 272, 537), (146, 537, 538), (271, 146, 538), (271, 538, 539), (207, 271, 539), (207, 539, 540), (208, 207, 540), (208, 540, 541), (209, 208, 541), (209, 541, 542), (210, 209, 542), (210, 542, 543), (211, 210, 543), (211, 543, 544), (212, 211, 544), (212, 544, 545), (213, 212, 545), (213, 545, 546), (214, 213, 546), (214, 546, 547), (215, 214, 547), (215, 547, 548), (216, 548, 549), (216, 215, 548), (217, 549, 550), (217, 216, 549), (218, 550, 551), (218, 217, 550), (219, 551, 552), (219, 218, 551), (220, 552, 553), (220, 219, 552), (221, 553, 554), (221, 220, 553), (222, 554, 555), (222, 221, 554), (223, 222, 555), (223, 555, 556), (224, 223, 556), (224, 556, 557), (225, 557, 558), (225, 224, 557), (226, 558, 559), (226, 225, 558), (227, 559, 560), (227, 226, 559), (228, 560, 561), (228, 227, 560), (229, 561, 562), (229, 228, 561), (230, 562, 563), (230, 229, 562), (231, 563, 564), (231, 230, 563), (232, 564, 565), (232, 231, 564), (233, 565, 566), (233, 232, 565), (234, 566, 567), (234, 233, 566), (235, 567, 568), (235, 234, 567), (237, 568, 443), (237, 235, 568), (239, 237, 443), (438, 442, 437), (438, 441, 442), (436, 441, 438), (436, 440, 441), (435, 440, 436), (435, 439, 440), (515, 517, 516), (515, 518, 517), (515, 519, 518), (533, 531, 530), (533, 532, 531), (538, 537, 536), (503, 505, 504), (542, 539, 538), (542, 540, 539), (542, 541, 540), (500, 502, 501), (500, 503, 502), (546, 545, 544), (497, 499, 498), (547, 546, 544), (495, 499, 497), (495, 497, 496), (495, 500, 499), (550, 548, 547), (550, 549, 548), (550, 547, 544), (552, 551, 550), (553, 552, 550), (490, 492, 491), (490, 493, 492), (490, 494, 493), (555, 554, 553), (488, 490, 489), (556, 553, 550), (556, 555, 553), (486, 488, 487), (558, 557, 556), (558, 556, 550), (485, 488, 486), (484, 494, 490), (484, 495, 494), (484, 490, 488), (484, 488, 485), (560, 544, 543), (560, 559, 558), (560, 550, 544), (560, 558, 550), (560, 543, 542), (481, 483, 482), (564, 563, 562), (479, 483, 481), (479, 481, 480), (479, 484, 483), (565, 561, 560), (565, 562, 561), (565, 564, 562), (567, 566, 565), (568, 567, 565), (472, 474, 473), (446, 445, 444), (471, 475, 474), (471, 476, 475), (471, 477, 476), (471, 474, 472), (447, 444, 443), (447, 446, 444), (447, 443, 568), (469, 471, 470), (468, 477, 471), (468, 471, 469), (468, 478, 477), (450, 448, 447), (450, 449, 448), (466, 468, 467), (452, 451, 450), (452, 450, 447), (453, 452, 447), (464, 466, 465), (463, 466, 464), (455, 454, 453), (461, 466, 463), (461, 468, 466), (461, 463, 462), (457, 456, 455), (457, 455, 453), (458, 457, 453), (459, 568, 565), (459, 560, 542), (459, 542, 538), (459, 503, 500), (459, 461, 460), (459, 447, 568), (459, 500, 495), (459, 479, 478), (459, 478, 468), (459, 458, 453), (459, 519, 515), (459, 506, 505), (459, 495, 484), (459, 507, 506), (459, 508, 507), (459, 509, 508), (459, 468, 461), (459, 510, 509), (459, 511, 510), (459, 512, 511), (459, 513, 512), (459, 514, 513), (459, 515, 514), (459, 533, 530), (459, 520, 519), (459, 521, 520), (459, 522, 521), (459, 523, 522), (459, 524, 523), (459, 525, 524), (459, 526, 525), (459, 484, 479), (459, 527, 526), (459, 528, 527), (459, 529, 528), (459, 530, 529), (459, 534, 533), (459, 535, 534), (459, 536, 535), (459, 453, 447), (459, 538, 536), (459, 505, 503), (459, 565, 560), (569, 570, 571), (569, 571, 572), (569, 573, 574), (569, 572, 573), (569, 575, 570), (576, 575, 569), (572, 571, 577), (578, 572, 577), (579, 571, 570), (579, 580, 571), (581, 574, 573), (581, 573, 582), (569, 574, 583), (576, 569, 583), (572, 584, 573), (578, 584, 572), (579, 570, 575), (585, 579, 575), (586, 587, 588), (589, 590, 587), (591, 586, 592), (593, 594, 589), (595, 596, 597), (595, 587, 586), (595, 591, 596), (595, 589, 587), (595, 586, 591), (595, 593, 589), (598, 595, 597), (599, 597, 600), (599, 598, 597), (601, 602, 593), (601, 593, 595), (603, 599, 600), (603, 600, 604), (605, 603, 604), (606, 605, 604), (607, 606, 604), (608, 604, 609), (608, 607, 604), (610, 608, 609), (611, 610, 609), (612, 613, 601), (614, 610, 611), (615, 614, 611), (616, 615, 611), (617, 611, 618), (617, 616, 611), (619, 617, 618), (620, 619, 618), (621, 622, 612), (623, 624, 620), (623, 620, 618), (625, 624, 623), (626, 625, 623), (627, 626, 623), (627, 628, 626), (629, 628, 627), (630, 631, 621), (632, 633, 634), (632, 634, 629), (632, 629, 627), (635, 633, 632), (636, 635, 632), (637, 636, 632), (637, 638, 636), (576, 583, 630), (639, 638, 637), (639, 640, 641), (639, 641, 642), (639, 642, 638), (643, 640, 639), (644, 643, 639), (644, 645, 646), (644, 646, 643), (647, 575, 576), (647, 630, 621), (647, 576, 630), (647, 601, 595), (647, 612, 601), (647, 621, 612), (648, 645, 644), (648, 649, 650), (648, 650, 651), (648, 651, 645), (585, 575, 647), (585, 647, 652), (585, 652, 653), (654, 649, 648), (654, 655, 656), (654, 656, 649), (657, 653, 658), (657, 585, 653), (659, 660, 661), (659, 661, 662), (659, 662, 655), (659, 655, 654), (663, 658, 664), (663, 664, 665), (663, 665, 666), (663, 666, 667), (663, 657, 658), (668, 667, 669), (668, 663, 667), (670, 660, 659), (670, 671, 672), (670, 672, 660), (673, 668, 669), (673, 669, 674), (673, 674, 675), (673, 675, 676), (673, 676, 677), (678, 671, 670), (678, 679, 680), (678, 680, 681), (678, 681, 682), (678, 682, 671), (683, 684, 685), (683, 685, 686), (683, 686, 687), (683, 687, 688), (689, 690, 691), (689, 691, 692), (689, 692, 693), (694, 683, 688), (694, 688, 679), (694, 679, 678), (695, 673, 677), (695, 690, 689), (695, 677, 696), (695, 696, 690), (697, 684, 683), (697, 689, 693), (697, 693, 698), (697, 698, 684), (580, 577, 571), (699, 577, 580), (700, 701, 702), (703, 702, 704), (705, 706, 700), (707, 703, 708), (709, 710, 711), (709, 700, 702), (709, 711, 705), (709, 702, 703), (709, 705, 700), (709, 703, 707), (712, 710, 709), (713, 714, 710), (713, 710, 712), (715, 707, 716), (715, 709, 707), (717, 714, 713), (717, 718, 714), (719, 718, 717), (720, 718, 719), (721, 718, 720), (722, 723, 718), (722, 718, 721), (724, 723, 722), (725, 723, 724), (726, 715, 727), (728, 725, 724), (729, 725, 728), (730, 725, 729), (731, 732, 725), (731, 725, 730), (733, 732, 731), (734, 732, 733), (735, 726, 736), (737, 734, 738), (737, 732, 734), (739, 737, 738), (740, 737, 739), (741, 737, 740), (741, 740, 742), (743, 741, 742), (744, 735, 745), (746, 747, 748), (746, 743, 747), (746, 741, 743), (749, 746, 748), (750, 746, 749), (751, 746, 750), (751, 750, 752), (578, 744, 584), (753, 751, 752), (753, 754, 755), (753, 756, 754), (753, 752, 756), (757, 753, 755), (758, 753, 757), (758, 759, 760), (758, 757, 759), (761, 578, 577), (761, 735, 744), (761, 744, 578), (761, 709, 715), (761, 715, 726), (761, 726, 735), (762, 758, 760), (762, 763, 764), (762, 765, 763), (762, 760, 765), (699, 761, 577), (699, 766, 761), (699, 767, 766), (768, 762, 764), (768, 769, 770), (768, 764, 769), (771, 772, 767), (771, 767, 699), (773, 774, 775), (773, 776, 774), (773, 770, 776), (773, 768, 770), (777, 778, 772), (777, 779, 778), (777, 780, 779), (777, 781, 780), (777, 772, 771), (782, 783, 781), (782, 781, 777), (784, 773, 775), (784, 785, 786), (784, 775, 785), (787, 783, 782), (787, 788, 783), (787, 789, 788), (787, 790, 789), (787, 791, 790), (792, 784, 786), (792, 793, 794), (792, 795, 793), (792, 796, 795), (792, 786, 796), (797, 798, 799), (797, 800, 798), (797, 801, 800), (797, 802, 801), (803, 804, 805), (803, 806, 804), (803, 807, 806), (808, 802, 797), (808, 794, 802), (808, 792, 794), (809, 791, 787), (809, 803, 805), (809, 810, 791), (809, 805, 810), (811, 797, 799), (811, 807, 803), (811, 812, 807), (811, 799, 812), (579, 813, 814), (579, 814, 580), (581, 815, 816), (581, 582, 815), (581, 583, 574), (630, 583, 581), (582, 573, 584), (744, 582, 584), (579, 657, 813), (585, 657, 579), (817, 813, 657), (663, 817, 657), (581, 816, 631), (630, 581, 631), (817, 668, 818), (663, 668, 817), (819, 631, 816), (621, 631, 819), (820, 818, 668), (673, 820, 668), (819, 821, 622), (621, 819, 622), (820, 695, 822), (673, 695, 820), (823, 622, 821), (612, 622, 823), (824, 822, 695), (689, 824, 695), (823, 825, 613), (612, 823, 613), (824, 697, 826), (689, 697, 824), (827, 613, 825), (601, 613, 827), (828, 826, 697), (683, 828, 697), (827, 829, 602), (601, 827, 602), (828, 694, 830), (683, 694, 828), (831, 602, 829), (593, 602, 831), (832, 830, 694), (678, 832, 694), (831, 833, 594), (593, 831, 594), (832, 670, 834), (678, 670, 832), (835, 594, 833), (589, 594, 835), (836, 834, 670), (659, 836, 670), (835, 837, 590), (589, 835, 590), (836, 654, 838), (659, 654, 836), (839, 590, 837), (587, 590, 839), (840, 838, 654), (648, 840, 654), (839, 841, 588), (587, 839, 588), (840, 644, 842), (648, 644, 840), (843, 588, 841), (586, 588, 843), (844, 842, 644), (639, 844, 644), (843, 845, 592), (586, 843, 592), (844, 637, 846), (639, 637, 844), (847, 592, 845), (591, 592, 847), (848, 846, 637), (632, 848, 637), (847, 849, 596), (591, 847, 596), (848, 627, 850), (632, 627, 848), (851, 596, 849), (597, 596, 851), (852, 850, 627), (623, 852, 627), (851, 853, 600), (597, 851, 600), (852, 618, 854), (623, 618, 852), (855, 600, 853), (604, 600, 855), (856, 854, 618), (611, 856, 618), (855, 857, 609), (604, 855, 609), (856, 609, 857), (611, 609, 856), (652, 647, 761), (652, 761, 766), (653, 766, 767), (653, 652, 766), (658, 767, 772), (658, 653, 767), (664, 772, 778), (664, 658, 772), (665, 778, 779), (665, 664, 778), (666, 779, 780), (666, 665, 779), (667, 780, 781), (667, 666, 780), (669, 781, 783), (669, 667, 781), (674, 783, 788), (674, 669, 783), (675, 788, 789), (675, 674, 788), (676, 789, 790), (676, 675, 789), (677, 790, 791), (677, 676, 790), (696, 791, 810), (696, 677, 791), (690, 810, 805), (690, 696, 810), (691, 805, 804), (691, 690, 805), (692, 691, 804), (692, 804, 806), (693, 692, 806), (693, 806, 807), (698, 693, 807), (698, 807, 812), (684, 698, 812), (684, 812, 799), (685, 799, 798), (685, 684, 799), (686, 798, 800), (686, 685, 798), (687, 800, 801), (687, 686, 800), (688, 801, 802), (688, 802, 794), (688, 687, 801), (679, 688, 794), (680, 794, 793), (680, 679, 794), (681, 793, 795), (681, 680, 793), (682, 795, 796), (682, 796, 786), (682, 681, 795), (671, 682, 786), (672, 786, 785), (672, 785, 775), (672, 671, 786), (660, 672, 775), (661, 775, 774), (661, 660, 775), (662, 774, 776), (662, 661, 774), (655, 776, 770), (655, 770, 769), (655, 662, 776), (656, 655, 769), (649, 769, 764), (649, 656, 769), (650, 764, 763), (650, 763, 765), (650, 649, 764), (651, 650, 765), (645, 765, 760), (645, 651, 765), (646, 760, 759), (646, 759, 757), (646, 645, 760), (643, 646, 757), (640, 643, 757), (640, 757, 755), (641, 640, 755), (641, 755, 754), (642, 641, 754), (642, 754, 756), (638, 642, 756), (638, 756, 752), (636, 638, 752), (636, 752, 750), (635, 636, 750), (635, 750, 749), (635, 749, 748), (633, 635, 748), (634, 633, 748), (634, 748, 747), (629, 634, 747), (629, 747, 743), (628, 629, 743), (628, 743, 742), (626, 628, 742), (626, 742, 740), (625, 626, 740), (625, 740, 739), (624, 739, 738), (624, 625, 739), (620, 738, 734), (620, 624, 738), (619, 734, 733), (619, 620, 734), (617, 733, 731), (617, 731, 730), (617, 619, 733), (616, 617, 730), (615, 730, 729), (615, 616, 730), (614, 729, 728), (614, 615, 729), (610, 728, 724), (610, 724, 722), (610, 614, 728), (608, 610, 722), (607, 722, 721), (607, 608, 722), (606, 721, 720), (606, 720, 719), (606, 607, 721), (605, 606, 719), (603, 719, 717), (603, 717, 713), (603, 605, 719), (599, 603, 713), (598, 599, 713), (598, 713, 712), (598, 712, 709), (595, 598, 709), (647, 595, 709), (647, 709, 761), (580, 814, 771), (699, 580, 771), (858, 771, 814), (777, 771, 858), (582, 745, 815), (744, 745, 582), (858, 859, 782), (777, 858, 782), (860, 815, 745), (735, 860, 745), (861, 782, 859), (787, 782, 861), (860, 736, 862), (735, 736, 860), (861, 863, 809), (787, 861, 809), (864, 862, 736), (726, 864, 736), (865, 809, 863), (803, 809, 865), (864, 727, 866), (726, 727, 864), (865, 867, 811), (803, 865, 811), (868, 866, 727), (715, 868, 727), (869, 811, 867), (797, 811, 869), (868, 716, 870), (715, 716, 868), (869, 871, 808), (797, 869, 808), (872, 870, 716), (707, 872, 716), (873, 808, 871), (792, 808, 873), (872, 708, 874), (707, 708, 872), (873, 875, 784), (792, 873, 784), (876, 874, 708), (703, 876, 708), (877, 784, 875), (773, 784, 877), (876, 704, 878), (703, 704, 876), (877, 879, 768), (773, 877, 768), (880, 878, 704), (702, 880, 704), (881, 768, 879), (762, 768, 881), (880, 701, 882), (702, 701, 880), (881, 883, 758), (762, 881, 758), (884, 882, 701), (700, 884, 701), (885, 758, 883), (753, 758, 885), (884, 706, 886), (700, 706, 884), (885, 887, 751), (753, 885, 751), (888, 886, 706), (705, 888, 706), (889, 751, 887), (746, 751, 889), (888, 711, 890), (705, 711, 888), (889, 891, 741), (746, 889, 741), (892, 890, 711), (710, 892, 711), (893, 741, 891), (737, 741, 893), (892, 714, 894), (710, 714, 892), (893, 895, 732), (737, 893, 732), (896, 894, 714), (718, 896, 714), (897, 732, 895), (725, 732, 897), (896, 723, 898), (718, 723, 896), (897, 898, 723), (725, 897, 723), (817, 814, 813), (817, 858, 814), (819, 816, 815), (819, 815, 860), (817, 818, 859), (817, 859, 858), (820, 859, 818), (820, 861, 859), (819, 862, 821), (819, 860, 862), (820, 822, 863), (820, 863, 861), (823, 821, 862), (823, 862, 864), (824, 863, 822), (824, 865, 863), (823, 866, 825), (823, 864, 866), (824, 826, 867), (824, 867, 865), (827, 825, 866), (827, 866, 868), (828, 867, 826), (828, 869, 867), (827, 870, 829), (827, 868, 870), (828, 830, 871), (828, 871, 869), (831, 829, 870), (831, 870, 872), (832, 871, 830), (832, 873, 871), (831, 874, 833), (831, 872, 874), (832, 834, 875), (832, 875, 873), (835, 833, 874), (835, 874, 876), (836, 875, 834), (836, 877, 875), (835, 878, 837), (835, 876, 878), (836, 838, 879), (836, 879, 877), (839, 837, 878), (839, 878, 880), (840, 879, 838), (840, 881, 879), (839, 882, 841), (839, 880, 882), (840, 842, 883), (840, 883, 881), (843, 841, 882), (843, 882, 884), (844, 883, 842), (844, 885, 883), (843, 886, 845), (843, 884, 886), (844, 846, 887), (844, 887, 885), (847, 845, 886), (847, 886, 888), (848, 887, 846), (848, 889, 887), (847, 890, 849), (847, 888, 890), (848, 850, 891), (848, 891, 889), (851, 849, 890), (851, 890, 892), (852, 891, 850), (852, 893, 891), (851, 894, 853), (851, 892, 894), (852, 854, 895), (852, 895, 893), (855, 853, 894), (855, 894, 896), (856, 895, 854), (856, 897, 895), (855, 898, 857), (855, 896, 898), (856, 857, 898), (856, 898, 897), (899, 900, 901), (899, 901, 902), (900, 903, 904), (900, 904, 901), (899, 905, 906), (899, 902, 905), (903, 906, 905), (903, 905, 904), (907, 908, 909), (907, 910, 908), (911, 912, 910), (911, 910, 907), (913, 914, 912), (913, 912, 911), (915, 916, 914), (915, 914, 913), (917, 918, 916), (917, 916, 915), (919, 920, 918), (919, 918, 917), (921, 922, 920), (921, 920, 919), (923, 924, 922), (923, 922, 921), (925, 926, 924), (925, 927, 926), (925, 924, 923), (928, 927, 925), (929, 927, 928), (929, 930, 927), (931, 930, 929), (931, 932, 930), (933, 932, 931), (933, 934, 932), (933, 935, 934), (936, 935, 933), (937, 938, 935), (937, 939, 938), (937, 935, 936), (940, 939, 937), (941, 942, 939), (941, 939, 940), (943, 944, 942), (943, 942, 941), (945, 946, 944), (945, 944, 943), (947, 948, 946), (947, 946, 945), (949, 950, 948), (949, 948, 947), (951, 952, 950), (951, 950, 949), (953, 954, 952), (953, 955, 954), (953, 952, 951), (956, 955, 953), (957, 958, 955), (957, 959, 958), (957, 955, 956), (960, 961, 959), (960, 959, 957), (962, 961, 960), (963, 964, 961), (963, 961, 962), (965, 966, 964), (965, 964, 963), (967, 968, 966), (967, 969, 968), (967, 966, 965), (970, 971, 969), (970, 969, 967), (972, 971, 970), (973, 974, 971), (973, 971, 972), (975, 976, 974), (975, 977, 976), (975, 974, 973), (978, 977, 975), (979, 977, 978), (979, 980, 977), (979, 981, 980), (982, 981, 979), (983, 981, 982), (983, 984, 981), (985, 984, 983), (985, 986, 984), (987, 986, 985), (987, 988, 986), (989, 988, 987), (989, 990, 988), (991, 990, 989), (991, 992, 990), (993, 992, 991), (993, 994, 992), (993, 995, 994), (996, 995, 993), (997, 995, 996), (997, 998, 995), (999, 998, 997), (999, 1000, 998), (999, 1001, 1000), (1002, 1001, 999), (1003, 1001, 1002), (1003, 1004, 1001), (1003, 1005, 1004), (1006, 1005, 1003), (1007, 1008, 1005), (1007, 1005, 1006), (1009, 1010, 1008), (1009, 1008, 1007), (1011, 1012, 1010), (1011, 1010, 1009), (1013, 1014, 1012), (1013, 1015, 1014), (1013, 1012, 1011), (1016, 1015, 1013), (1017, 1018, 1015), (1017, 1019, 1018), (1017, 1015, 1016), (1020, 1019, 1017), (1021, 1022, 1019), (1021, 1019, 1020), (1023, 1024, 1022), (1023, 1022, 1021), (1025, 1026, 1024), (1025, 1024, 1023), (1027, 1028, 1026), (1027, 1026, 1025), (1029, 1030, 1028), (1029, 1028, 1027), (1031, 1030, 1029), (1031, 1032, 1030), (1033, 1032, 1031), (1033, 1034, 1032), (1035, 1034, 1033), (1035, 1036, 1034), (1035, 1037, 1036), (1038, 1037, 1035), (1039, 1037, 1038), (1039, 1040, 1037), (1041, 1040, 1039), (1041, 1042, 1040), (1041, 1043, 1042), (1044, 1043, 1041), (1044, 1045, 1043), (1046, 1045, 1044), (1047, 1045, 1046), (1047, 1048, 1045), (1049, 1048, 1047), (1049, 1050, 1048), (1051, 1050, 1049), (1051, 1052, 1050), (1053, 1052, 1051), (1053, 1054, 1052), (1053, 1055, 1054), (1056, 1055, 1053), (1057, 1055, 1056), (1057, 1058, 1055), (1059, 1058, 1057), (1059, 1060, 1058), (1061, 1060, 1059), (1061, 1062, 1060), (1061, 1063, 1062), (1064, 1063, 1061), (1064, 1065, 1063), (1066, 1065, 1064), (1067, 1065, 1066), (1067, 1068, 1065), (1067, 1069, 1068), (1070, 1069, 1067), (1071, 1069, 1070), (1071, 1072, 1069), (1073, 1074, 1072), (1073, 1072, 1071), (1075, 1076, 1074), (1075, 1074, 1073), (1077, 1078, 1076), (1077, 1076, 1075), (1079, 1080, 1078), (1079, 1078, 1077), (1081, 1082, 1080), (1081, 1080, 1079), (1081, 1083, 1082), (1084, 1083, 1081), (1084, 1085, 1083), (1086, 1085, 1084), (1087, 1085, 1086), (1087, 1088, 1085), (1089, 1088, 1087), (1089, 1090, 1088), (1089, 1091, 1090), (1092, 1091, 1089), (1093, 1091, 1092), (1093, 1094, 1091), (1095, 1094, 1093), (1095, 1096, 1094), (1095, 1097, 1096), (1098, 1097, 1095), (1098, 1099, 1097), (1100, 1099, 1098), (1101, 1099, 1100), (1101, 1102, 1099), (1101, 1103, 1102), (1104, 1103, 1101), (1105, 1103, 1104), (1105, 1106, 1103), (1107, 1108, 1106), (1107, 1106, 1105), (1109, 1110, 1108), (1109, 1108, 1107), (1111, 1112, 1110), (1111, 1113, 1112), (1111, 1110, 1109), (1114, 1113, 1111), (1115, 1116, 1113), (1115, 1113, 1114), (1117, 1118, 1116), (1117, 1116, 1115), (1119, 1120, 1118), (1119, 1121, 1120), (1119, 1118, 1117), (1122, 1121, 1119), (1123, 1124, 1121), (1123, 1121, 1122), (1125, 1126, 1124), (1125, 1124, 1123), (1127, 1128, 1126), (1127, 1126, 1125), (1129, 1130, 1128), (1129, 1128, 1127), (1131, 1130, 1129), (1131, 1132, 1130), (1133, 1132, 1131), (1133, 1134, 1132), (1135, 1134, 1133), (1135, 1136, 1134), (1137, 1136, 1135), (1137, 1138, 1136), (1137, 1139, 1138), (1140, 1139, 1137), (1141, 1142, 1139), (1141, 1143, 1142), (1141, 1139, 1140), (1144, 1143, 1141), (1145, 1146, 1143), (1145, 1143, 1144), (1147, 1148, 1146), (1147, 1146, 1145), (1149, 1150, 1148), (1149, 1148, 1147), (1151, 1152, 1150), (1151, 1150, 1149), (1153, 1154, 1152), (1153, 1155, 1154), (1153, 1152, 1151), (1156, 1155, 1153), (1156, 1157, 1155), (1158, 1157, 1156), (909, 908, 1157), (909, 1157, 1158), (1129, 1127, 899), (1125, 899, 1127), (1131, 1129, 899), (1123, 899, 1125), (1133, 1131, 899), (1122, 899, 1123), (1135, 899, 906), (1135, 1133, 899), (1119, 899, 1122), (1137, 1135, 906), (1117, 899, 1119), (1140, 1137, 906), (1115, 899, 1117), (1141, 1140, 906), (1114, 899, 1115), (1144, 1141, 906), (1111, 899, 1114), (1145, 1144, 906), (1109, 899, 1111), (1147, 1145, 906), (1107, 899, 1109), (1149, 1147, 906), (1105, 899, 1107), (1151, 1149, 906), (1104, 899, 1105), (1153, 1151, 906), (1101, 899, 1104), (1156, 1153, 906), (1100, 899, 1101), (1158, 1156, 906), (1098, 899, 1100), (909, 1158, 906), (1095, 900, 899), (1095, 899, 1098), (907, 909, 906), (1093, 900, 1095), (911, 907, 906), (1092, 900, 1093), (913, 911, 906), (1089, 900, 1092), (915, 913, 906), (1087, 900, 1089), (917, 915, 906), (1086, 900, 1087), (919, 917, 906), (1084, 900, 1086), (921, 919, 906), (1081, 900, 1084), (923, 921, 906), (1079, 900, 1081), (925, 923, 906), (1077, 900, 1079), (928, 925, 906), (1075, 900, 1077), (929, 928, 906), (1073, 900, 1075), (931, 929, 906), (1071, 900, 1073), (933, 931, 906), (1070, 900, 1071), (936, 933, 906), (1067, 900, 1070), (937, 936, 906), (1066, 900, 1067), (940, 937, 906), (1064, 900, 1066), (941, 940, 906), (1061, 900, 1064), (943, 941, 906), (1059, 900, 1061), (945, 943, 906), (1057, 900, 1059), (947, 945, 906), (949, 947, 906), (951, 949, 906), (953, 951, 906), (956, 953, 906), (957, 956, 906), (960, 957, 906), (962, 960, 906), (963, 962, 906), (965, 963, 906), (903, 978, 975), (903, 979, 978), (903, 982, 979), (903, 983, 982), (903, 985, 983), (903, 987, 985), (903, 989, 987), (903, 991, 989), (903, 993, 991), (903, 996, 993), (903, 997, 996), (903, 999, 997), (903, 1002, 999), (903, 1003, 1002), (903, 1006, 1003), (903, 1007, 1006), (903, 1009, 1007), (903, 1011, 1009), (903, 1013, 1011), (903, 1016, 1013), (903, 1017, 1016), (903, 1020, 1017), (903, 1021, 1020), (903, 1023, 1021), (903, 1025, 1023), (903, 1027, 1025), (903, 1029, 1027), (903, 1031, 1029), (903, 1033, 1031), (903, 1035, 1033), (903, 1038, 1035), (903, 1039, 1038), (903, 1041, 1039), (903, 1044, 1041), (903, 1046, 1044), (903, 1047, 1046), (903, 1049, 1047), (903, 900, 1057), (903, 1051, 1049), (903, 1053, 1051), (903, 1056, 1053), (903, 1057, 1056), (903, 970, 906), (970, 967, 906), (967, 965, 906), (903, 972, 970), (903, 973, 972), (903, 975, 973), (1130, 902, 1128), (1126, 1128, 902), (1132, 902, 1130), (1124, 1126, 902), (1134, 902, 1132), (1121, 1124, 902), (1136, 905, 902), (1136, 902, 1134), (1120, 1121, 902), (1138, 905, 1136), (1118, 1120, 902), (1139, 905, 1138), (1116, 1118, 902), (1142, 905, 1139), (1113, 1116, 902), (1143, 905, 1142), (1112, 1113, 902), (1146, 905, 1143), (1110, 1112, 902), (1148, 905, 1146), (1108, 1110, 902), (1150, 905, 1148), (1106, 1108, 902), (1152, 905, 1150), (1103, 1106, 902), (1154, 905, 1152), (1102, 1103, 902), (1155, 905, 1154), (1099, 1102, 902), (1157, 905, 1155), (1097, 1099, 902), (908, 905, 1157), (1096, 902, 901), (1096, 1097, 902), (910, 905, 908), (1094, 1096, 901), (912, 905, 910), (1091, 1094, 901), (914, 905, 912), (1090, 1091, 901), (916, 905, 914), (1088, 1090, 901), (918, 905, 916), (1085, 1088, 901), (920, 905, 918), (1083, 1085, 901), (922, 905, 920), (1082, 1083, 901), (924, 905, 922), (1080, 1082, 901), (926, 905, 924), (1078, 1080, 901), (927, 905, 926), (1076, 1078, 901), (930, 905, 927), (1074, 1076, 901), (932, 905, 930), (1072, 1074, 901), (934, 905, 932), (1069, 1072, 901), (935, 905, 934), (1068, 1069, 901), (938, 905, 935), (1065, 1068, 901), (939, 905, 938), (1063, 1065, 901), (942, 905, 939), (1062, 1063, 901), (944, 905, 942), (1060, 1062, 901), (946, 905, 944), (1058, 1060, 901), (948, 905, 946), (950, 905, 948), (952, 905, 950), (954, 905, 952), (955, 905, 954), (958, 905, 955), (959, 905, 958), (961, 905, 959), (964, 905, 961), (966, 905, 964), (904, 976, 977), (904, 977, 980), (904, 980, 981), (904, 981, 984), (904, 984, 986), (904, 986, 988), (904, 988, 990), (904, 990, 992), (904, 992, 994), (904, 994, 995), (904, 995, 998), (904, 998, 1000), (904, 1000, 1001), (904, 1001, 1004), (904, 1004, 1005), (904, 1005, 1008), (904, 1008, 1010), (904, 1010, 1012), (904, 1012, 1014), (904, 1014, 1015), (904, 1015, 1018), (904, 1018, 1019), (904, 1019, 1022), (904, 1022, 1024), (904, 1024, 1026), (904, 1026, 1028), (904, 1028, 1030), (904, 1030, 1032), (904, 1032, 1034), (904, 1034, 1036), (904, 1036, 1037), (904, 1037, 1040), (904, 1040, 1042), (904, 1042, 1043), (904, 1043, 1045), (904, 1045, 1048), (904, 1048, 1050), (904, 1058, 901), (904, 1050, 1052), (904, 1052, 1054), (904, 1054, 1055), (904, 1055, 1058), (904, 905, 969), (969, 905, 968), (968, 905, 966), (904, 969, 971), (904, 971, 974), (904, 974, 976)])
me_wheelcore.update()
me_primary_015mm_trigger_r1 = bpy.data.meshes.new('primary_015mm_trigger_R1')
me_primary_015mm_trigger_r1.from_pydata([(-1.866, -2.22, 0.0), (-1.975, -2.124, 0.0), (-2.078, -2.023, 0.0), (-1.635, -2.395, 0.0), (-1.753, -2.31, 0.0), (-1.26, -2.612, 0.0), (-1.514, -2.473, 0.0), (-1.389, -2.546, 0.0), (-1.128, -2.672, 0.0), (-2.75, -0.9193, 0.0), (-2.645, -1.189, 0.0), (-2.701, -1.055, 0.0), (-2.582, -1.319, 0.0), (-0.8558, -2.771, 0.0), (-0.9931, -2.725, 0.0), (-0.5753, -2.842, 0.0), (-0.7165, -2.81, 0.0), (-2.892, -0.2112, 0.0), (-2.857, -0.4985, 0.0), (-2.878, -0.3553, 0.0), (-2.828, -0.6405, 0.0), (-0.1447, -2.896, 0.0), (-0.4328, -2.868, 0.0), (-0.2891, -2.886, 0.0), (0.0, -2.9, 0.0), (-2.899, 0.07815, 0.0), (-2.899, -0.06663, 0.0), (-2.891, 0.2227, 0.0), (-2.793, -0.7809, 0.0), (-2.513, -1.447, 0.0), (-2.438, -1.57, 0.0), (-2.357, -1.69, 0.0), (-2.269, -1.806, 0.0), (-2.176, -1.917, 0.0), (-2.855, 0.5099, 0.0), (-2.877, 0.3668, 0.0), (-2.79, 0.7919, 0.0), (-2.826, 0.6517, 0.0), (-2.697, 1.066, 0.0), (-2.747, 0.9302, 0.0), (-2.64, 1.199, 0.0), (-2.35, 1.699, 0.0), (-2.508, 1.457, 0.0), (-2.432, 1.58, 0.0), (-2.577, 1.33, 0.0), (-2.262, 1.815, 0.0), (-2.07, 2.031, 0.0), (-2.169, 1.925, 0.0), (-1.966, 2.132, 0.0), (-1.857, 2.227, 0.0), (-1.504, 2.479, 0.0), (-1.744, 2.317, 0.0), (-1.626, 2.401, 0.0), (-1.378, 2.551, 0.0), (-1.249, 2.617, 0.0), (-1.117, 2.676, 0.0), (-0.7053, 2.813, 0.0), (-0.9822, 2.729, 0.0), (-0.8448, 2.774, 0.0), (-0.4214, 2.869, 0.0), (-0.564, 2.845, 0.0), (-0.1332, 2.897, 0.0), (-0.2776, 2.887, 0.0), (0.3006, 2.884, 0.0), (0.01152, 2.9, 0.0), (0.1562, 2.896, 0.0), (0.7276, 2.807, 0.0), (0.4442, 2.866, 0.0), (0.5866, 2.84, 0.0), (1.004, 2.721, 0.0), (0.8668, 2.767, 0.0), (1.138, 2.667, 0.0), (1.524, 2.467, 0.0), (1.27, 2.607, 0.0), (1.399, 2.54, 0.0), (2.444, 1.561, 0.0), (6.0, -2.9, 0.0), (1.645, 2.388, 0.0), (2.363, 1.681, 0.0), (1.875, 2.212, 0.0), (1.762, 2.303, 0.0), (2.184, 1.908, 0.0), (2.277, 1.797, 0.0), (1.983, 2.116, 0.0), (2.086, 2.015, 0.0), (8.0, -1.7, 0.0), (11.1, 3.9, 0.0), (13.5, -1.7, 0.0), (11.6, 3.9, 0.0), (17.0, 2.0, 0.0), (17.0, 3.5, 0.0), (11.6, 8.5, 4.718e-16), (28.9, 8.5, -8.104e-16), (24.0, 3.5, 0.0), (28.9, 4.861, -2.054e-15), (11.1, 3.9, 0.5), (2.444, 1.561, 8.7), (11.1, 3.9, 8.7), (17.0, 3.5, 8.7), (17.0, 2.0, 8.7), (14.89, -0.2349, 7.8), (14.89, -0.2349, 8.7), (13.5, -1.7, 7.8), (8.0, -1.7, 7.8), (6.0, -2.9, 7.8), (0.0, -2.9, 8.7), (6.0, -2.9, 8.7), (2.897, 0.1373, 8.7), (2.9, 0.0, 12.3), (2.9, 0.0, 8.7), (2.896, 0.1446, 12.3), (2.887, 0.2742, 8.7), (2.886, 0.2887, 12.3), (2.871, 0.4106, 8.7), (2.868, 0.4322, 12.3), (2.848, 0.546, 8.7), (2.843, 0.5746, 12.3), (2.819, 0.6802, 8.7), (2.81, 0.7156, 12.3), (2.784, 0.8129, 8.7), (2.771, 0.8548, 12.3), (2.742, 0.9438, 8.7), (2.725, 0.9919, 12.3), (2.694, 1.072, 8.7), (2.672, 1.126, 12.3), (2.641, 1.199, 8.7), (2.613, 1.258, 12.3), (2.581, 1.322, 8.7), (2.547, 1.387, 12.3), (2.515, 1.443, 8.7), (2.475, 1.512, 12.3), (2.396, 1.634, 12.3), (2.312, 1.751, 12.3), (2.222, 1.864, 12.3), (2.126, 1.973, 12.3), (2.025, 2.076, 12.3), (1.919, 2.174, 12.3), (1.808, 2.267, 12.3), (1.693, 2.355, 12.3), (1.573, 2.436, 12.3), (1.45, 2.511, 12.3), (1.323, 2.581, 12.3), (1.193, 2.643, 12.3), (1.059, 2.7, 12.3), (0.9236, 2.749, 12.3), (0.7854, 2.792, 12.3), (0.6453, 2.827, 12.3), (0.5036, 2.856, 12.3), (0.3606, 2.877, 12.3), (0.2167, 2.892, 12.3), (0.0723, 2.899, 12.3), (-0.0723, 2.899, 12.3), (-0.2167, 2.892, 12.3), (-0.3606, 2.877, 12.3), (-0.5036, 2.856, 12.3), (-0.6453, 2.827, 12.3), (-0.7854, 2.792, 12.3), (-0.9236, 2.749, 12.3), (-1.059, 2.7, 12.3), (-1.193, 2.643, 12.3), (-1.323, 2.581, 12.3), (-1.45, 2.511, 12.3), (-1.573, 2.436, 12.3), (-1.693, 2.355, 12.3), (-1.808, 2.267, 12.3), (-1.919, 2.174, 12.3), (-2.025, 2.076, 12.3), (-2.126, 1.973, 12.3), (-2.222, 1.864, 12.3), (-2.312, 1.751, 12.3), (-2.396, 1.634, 12.3), (-2.475, 1.512, 12.3), (-2.547, 1.387, 12.3), (-2.613, 1.258, 12.3), (-2.672, 1.126, 12.3), (-2.725, 0.9919, 12.3), (-2.771, 0.8548, 12.3), (-2.81, 0.7156, 12.3), (-2.843, 0.5746, 12.3), (-2.868, 0.4322, 12.3), (-2.886, 0.2887, 12.3), (-2.896, 0.1446, 12.3), (-2.9, -9.948e-15, 12.3), (-2.896, -0.1446, 12.3), (-2.886, -0.2887, 12.3), (-2.868, -0.4322, 12.3), (-2.843, -0.5746, 12.3), (-2.81, -0.7156, 12.3), (-2.771, -0.8548, 12.3), (-2.725, -0.9919, 12.3), (-2.672, -1.126, 12.3), (-2.613, -1.258, 12.3), (-2.547, -1.387, 12.3), (-2.475, -1.512, 12.3), (-2.396, -1.634, 12.3), (-2.312, -1.751, 12.3), (-2.222, -1.864, 12.3), (-2.126, -1.973, 12.3), (-2.025, -2.076, 12.3), (-1.919, -2.174, 12.3), (-1.808, -2.267, 12.3), (-1.693, -2.355, 12.3), (-1.573, -2.436, 12.3), (-1.45, -2.511, 12.3), (-1.323, -2.581, 12.3), (-1.193, -2.643, 12.3), (-1.059, -2.7, 12.3), (-0.9236, -2.749, 12.3), (-0.7854, -2.792, 12.3), (-0.6453, -2.827, 12.3), (-0.5036, -2.856, 12.3), (-0.3606, -2.877, 12.3), (-0.2167, -2.892, 12.3), (-0.0723, -2.899, 12.3), (0.0723, -2.899, 12.3), (0.1423, -2.897, 8.7), (0.2167, -2.892, 12.3), (0.2842, -2.886, 8.7), (0.3606, -2.877, 12.3), (0.4255, -2.869, 8.7), (0.5036, -2.856, 12.3), (0.5658, -2.844, 8.7), (0.6453, -2.827, 12.3), (0.7046, -2.813, 8.7), (0.7854, -2.792, 12.3), (0.8418, -2.775, 8.7), (0.9236, -2.749, 12.3), (0.977, -2.73, 8.7), (1.059, -2.7, 12.3), (1.11, -2.679, 8.7), (1.193, -2.643, 12.3), (1.24, -2.622, 8.7), (1.323, -2.581, 12.3), (1.367, -2.558, 8.7), (1.45, -2.511, 12.3), (1.491, -2.487, 8.7), (1.573, -2.436, 12.3), (1.611, -2.411, 8.7), (1.693, -2.355, 12.3), (1.728, -2.329, 8.7), (1.808, -2.267, 12.3), (1.84, -2.242, 8.7), (1.919, -2.174, 12.3), (1.948, -2.149, 8.7), (2.025, -2.076, 12.3), (2.051, -2.051, 8.7), (2.126, -1.973, 12.3), (2.149, -1.948, 8.7), (2.222, -1.864, 12.3), (2.242, -1.84, 8.7), (2.312, -1.751, 12.3), (2.329, -1.728, 8.7), (2.396, -1.634, 12.3), (2.411, -1.611, 8.7), (2.475, -1.512, 12.3), (2.487, -1.491, 8.7), (2.547, -1.387, 12.3), (2.558, -1.367, 8.7), (2.613, -1.258, 12.3), (2.622, -1.24, 8.7), (2.672, -1.126, 12.3), (2.679, -1.11, 8.7), (2.725, -0.9919, 12.3), (2.73, -0.977, 8.7), (2.771, -0.8548, 12.3), (2.775, -0.8418, 8.7), (2.81, -0.7156, 12.3), (2.813, -0.7046, 8.7), (2.843, -0.5746, 12.3), (2.844, -0.5658, 8.7), (2.868, -0.4322, 12.3), (2.869, -0.4255, 8.7), (2.886, -0.2887, 12.3), (2.886, -0.2842, 8.7), (2.896, -0.1446, 12.3), (2.897, -0.1423, 8.7), (11.1, 8.5, 8.7), (11.1, 8.5, 0.5), (8.0, -1.0, 8.7), (6.0, -2.0, 8.7), (24.0, 3.5, 12.3), (17.0, 3.5, 12.3), (8.0, -1.0, 7.8), (6.0, -2.0, 7.8), (17.0, 8.5, 12.3), (11.6, 9.0, 8.419), (11.6, 9.0, 0.5), (29.4, 5.0, 0.5), (29.4, 5.0, 9.0), (29.4, 8.5, 0.5), (28.9, 9.0, 0.5), (24.0, 8.5, 12.3), (17.14, 9.0, 11.8), (23.86, 9.0, 11.8), (28.9, 9.0, 8.72), (29.4, 8.5, 9.0)], [], [(0, 1, 2), (3, 4, 0), (5, 3, 0), (5, 6, 3), (5, 7, 6), (8, 0, 2), (8, 5, 0), (9, 10, 11), (9, 12, 10), (13, 14, 8), (15, 13, 8), (15, 16, 13), (17, 18, 19), (17, 20, 18), (21, 22, 15), (21, 23, 22), (24, 15, 8), (24, 21, 15), (25, 17, 26), (27, 17, 25), (27, 12, 9), (27, 20, 17), (27, 28, 20), (27, 9, 28), (27, 29, 12), (27, 30, 29), (27, 31, 30), (27, 32, 31), (27, 33, 32), (27, 2, 33), (34, 27, 35), (36, 34, 37), (38, 36, 39), (40, 36, 38), (40, 27, 34), (40, 34, 36), (41, 42, 43), (41, 44, 42), (41, 40, 44), (45, 40, 41), (46, 45, 47), (48, 45, 46), (49, 40, 45), (49, 45, 48), (50, 51, 52), (53, 51, 50), (54, 51, 53), (54, 49, 51), (55, 49, 54), (56, 49, 55), (56, 57, 58), (56, 55, 57), (59, 56, 60), (61, 56, 59), (61, 59, 62), (63, 64, 65), (63, 61, 64), (66, 67, 68), (69, 66, 70), (69, 63, 67), (69, 67, 66), (71, 63, 69), (72, 73, 74), (72, 71, 73), (75, 76, 24), (77, 71, 72), (78, 8, 2), (78, 24, 8), (78, 75, 24), (78, 2, 27), (78, 27, 40), (79, 77, 80), (81, 82, 78), (83, 63, 71), (83, 61, 63), (83, 71, 77), (83, 77, 79), (84, 49, 56), (84, 56, 61), (84, 81, 78), (84, 78, 40), (84, 61, 83), (84, 40, 49), (85, 76, 75), (86, 85, 75), (86, 87, 85), (88, 87, 86), (89, 87, 88), (90, 89, 88), (90, 88, 91), (92, 90, 91), (92, 93, 90), (92, 94, 93), (95, 75, 96), (95, 96, 97), (86, 75, 95), (88, 86, 95), (90, 98, 99), (89, 90, 99), (100, 99, 101), (89, 99, 100), (87, 100, 102), (87, 89, 100), (85, 87, 102), (85, 102, 103), (76, 85, 103), (76, 103, 104), (105, 104, 106), (24, 76, 104), (24, 104, 105), (107, 108, 109), (107, 110, 108), (111, 112, 110), (111, 110, 107), (113, 114, 112), (113, 112, 111), (115, 116, 114), (115, 114, 113), (117, 118, 116), (117, 116, 115), (119, 120, 118), (119, 118, 117), (121, 122, 120), (121, 120, 119), (123, 124, 122), (123, 122, 121), (125, 126, 124), (125, 124, 123), (127, 128, 126), (127, 126, 125), (129, 128, 127), (129, 130, 128), (96, 130, 129), (131, 130, 96), (78, 131, 96), (78, 132, 131), (78, 96, 75), (82, 132, 78), (82, 133, 132), (81, 133, 82), (81, 134, 133), (84, 134, 81), (84, 135, 134), (83, 136, 135), (83, 135, 84), (79, 137, 136), (79, 136, 83), (80, 138, 137), (80, 137, 79), (77, 139, 138), (77, 138, 80), (72, 140, 139), (72, 139, 77), (74, 141, 140), (74, 140, 72), (73, 142, 141), (73, 141, 74), (71, 143, 142), (71, 142, 73), (69, 144, 143), (69, 143, 71), (70, 145, 144), (70, 144, 69), (66, 146, 145), (66, 145, 70), (68, 147, 146), (68, 146, 66), (67, 148, 147), (67, 147, 68), (63, 149, 148), (63, 148, 67), (65, 150, 149), (65, 149, 63), (64, 151, 150), (64, 150, 65), (61, 152, 151), (61, 151, 64), (62, 153, 152), (62, 152, 61), (59, 154, 153), (59, 153, 62), (60, 154, 59), (60, 155, 154), (56, 155, 60), (56, 156, 155), (58, 156, 56), (58, 157, 156), (57, 157, 58), (57, 158, 157), (55, 158, 57), (55, 159, 158), (54, 159, 55), (54, 160, 159), (53, 160, 54), (53, 161, 160), (50, 161, 53), (50, 162, 161), (52, 162, 50), (52, 163, 162), (51, 163, 52), (51, 164, 163), (49, 164, 51), (49, 165, 164), (48, 165, 49), (48, 166, 165), (46, 166, 48), (46, 167, 166), (47, 167, 46), (47, 168, 167), (45, 168, 47), (45, 169, 168), (41, 170, 169), (41, 169, 45), (43, 171, 170), (43, 170, 41), (42, 172, 171), (42, 171, 43), (44, 173, 172), (44, 172, 42), (40, 174, 173), (40, 173, 44), (38, 175, 174), (38, 174, 40), (39, 176, 175), (39, 175, 38), (36, 177, 176), (36, 176, 39), (37, 178, 177), (37, 177, 36), (34, 179, 178), (34, 178, 37), (35, 179, 34), (35, 180, 179), (27, 180, 35), (27, 181, 180), (25, 181, 27), (25, 182, 181), (26, 182, 25), (26, 183, 182), (17, 183, 26), (17, 184, 183), (19, 184, 17), (19, 185, 184), (18, 185, 19), (18, 186, 185), (20, 186, 18), (20, 187, 186), (28, 187, 20), (28, 188, 187), (9, 188, 28), (9, 189, 188), (11, 189, 9), (11, 190, 189), (10, 190, 11), (10, 191, 190), (12, 191, 10), (12, 192, 191), (29, 192, 12), (29, 193, 192), (30, 193, 29), (30, 194, 193), (31, 194, 30), (31, 195, 194), (32, 195, 31), (32, 196, 195), (33, 196, 32), (33, 197, 196), (2, 197, 33), (2, 198, 197), (1, 198, 2), (1, 199, 198), (0, 199, 1), (0, 200, 199), (4, 200, 0), (4, 201, 200), (3, 201, 4), (3, 202, 201), (6, 202, 3), (6, 203, 202), (7, 204, 203), (7, 203, 6), (5, 204, 7), (5, 205, 204), (8, 205, 5), (8, 206, 205), (14, 207, 206), (14, 206, 8), (13, 208, 207), (13, 207, 14), (16, 209, 208), (16, 208, 13), (15, 210, 209), (15, 209, 16), (22, 211, 210), (22, 210, 15), (23, 212, 211), (23, 211, 22), (105, 213, 212), (105, 214, 213), (21, 212, 23), (21, 105, 212), (215, 216, 214), (215, 214, 105), (24, 105, 21), (217, 218, 216), (217, 216, 215), (219, 220, 218), (219, 218, 217), (221, 222, 220), (221, 220, 219), (223, 224, 222), (223, 222, 221), (225, 224, 223), (226, 224, 225), (227, 226, 225), (228, 226, 227), (229, 228, 227), (230, 228, 229), (231, 230, 229), (232, 230, 231), (233, 232, 231), (234, 232, 233), (235, 234, 233), (236, 234, 235), (237, 236, 235), (238, 236, 237), (239, 238, 237), (240, 238, 239), (241, 240, 239), (242, 240, 241), (243, 242, 241), (244, 242, 243), (245, 244, 243), (246, 244, 245), (247, 246, 245), (248, 246, 247), (249, 248, 247), (250, 248, 249), (251, 250, 249), (252, 250, 251), (253, 252, 251), (254, 252, 253), (255, 254, 253), (256, 254, 255), (257, 256, 255), (258, 256, 257), (259, 258, 257), (260, 258, 259), (261, 260, 259), (262, 260, 261), (263, 262, 261), (264, 262, 263), (265, 264, 263), (266, 264, 265), (267, 266, 265), (268, 266, 267), (269, 268, 267), (270, 268, 269), (271, 270, 269), (272, 270, 271), (273, 272, 271), (274, 272, 273), (275, 274, 273), (108, 274, 275), (109, 108, 275), (95, 97, 276), (277, 95, 276), (97, 99, 98), (97, 101, 99), (97, 278, 101), (247, 245, 106), (243, 106, 245), (241, 106, 243), (249, 247, 106), (239, 106, 241), (251, 249, 106), (237, 106, 239), (253, 251, 106), (255, 106, 279), (255, 253, 106), (235, 106, 237), (233, 106, 235), (257, 255, 279), (231, 106, 233), (259, 257, 279), (261, 259, 279), (229, 106, 231), (227, 106, 229), (263, 261, 279), (225, 106, 227), (265, 263, 279), (223, 106, 225), (267, 265, 279), (269, 267, 279), (221, 106, 223), (271, 269, 279), (219, 106, 221), (273, 271, 279), (217, 106, 219), (275, 273, 279), (215, 106, 217), (109, 275, 279), (107, 109, 279), (111, 107, 279), (113, 111, 279), (113, 279, 278), (115, 113, 278), (117, 115, 278), (119, 117, 278), (121, 119, 278), (123, 121, 278), (125, 123, 278), (127, 125, 278), (127, 278, 97), (129, 127, 97), (96, 129, 97), (106, 215, 105), (277, 88, 95), (277, 91, 88), (98, 280, 281), (93, 280, 98), (90, 93, 98), (282, 102, 100), (282, 103, 102), (283, 104, 103), (283, 103, 282), (100, 278, 282), (100, 101, 278), (283, 106, 104), (283, 279, 106), (195, 196, 197), (195, 197, 198), (201, 198, 199), (201, 199, 200), (193, 194, 195), (204, 201, 202), (204, 202, 203), (191, 192, 193), (206, 201, 204), (206, 204, 205), (188, 189, 190), (188, 190, 191), (208, 206, 207), (184, 185, 186), (184, 186, 187), (213, 201, 206), (213, 206, 208), (213, 208, 209), (213, 209, 210), (213, 210, 211), (213, 211, 212), (182, 183, 184), (180, 181, 182), (179, 195, 198), (179, 198, 201), (179, 193, 195), (179, 180, 182), (179, 191, 193), (179, 188, 191), (179, 187, 188), (179, 184, 187), (179, 182, 184), (220, 216, 218), (224, 216, 220), (224, 220, 222), (176, 177, 178), (228, 224, 226), (228, 216, 224), (230, 216, 228), (173, 176, 178), (173, 174, 175), (173, 175, 176), (173, 178, 179), (232, 216, 230), (232, 213, 214), (232, 214, 216), (171, 172, 173), (236, 232, 234), (170, 171, 173), (238, 232, 236), (240, 213, 232), (240, 201, 213), (240, 232, 238), (167, 168, 169), (166, 169, 170), (166, 167, 169), (246, 240, 242), (246, 242, 244), (246, 201, 240), (164, 165, 166), (250, 246, 248), (163, 170, 173), (163, 166, 170), (163, 164, 166), (254, 250, 252), (161, 162, 163), (256, 246, 250), (256, 250, 254), (258, 246, 256), (159, 160, 161), (159, 161, 163), (260, 246, 258), (266, 262, 264), (155, 156, 157), (155, 157, 158), (270, 266, 268), (153, 154, 155), (153, 155, 158), (272, 266, 270), (274, 266, 272), (274, 260, 262), (274, 262, 266), (151, 152, 153), (151, 158, 159), (151, 153, 158), (108, 260, 274), (110, 260, 108), (112, 260, 110), (148, 149, 150), (114, 260, 112), (146, 148, 150), (146, 147, 148), (118, 114, 116), (145, 150, 151), (145, 146, 150), (122, 118, 120), (122, 260, 114), (122, 114, 118), (122, 246, 260), (143, 151, 159), (143, 144, 145), (143, 145, 151), (126, 122, 124), (128, 246, 122), (128, 122, 126), (139, 140, 141), (139, 141, 142), (139, 142, 143), (133, 128, 130), (133, 130, 131), (133, 131, 132), (135, 133, 134), (135, 136, 137), (135, 137, 138), (135, 143, 159), (135, 138, 139), (135, 173, 179), (135, 179, 201), (135, 246, 128), (135, 201, 246), (135, 139, 143), (135, 163, 173), (135, 128, 133), (135, 159, 163), (284, 276, 97), (281, 284, 97), (285, 286, 277), (285, 277, 276), (282, 279, 283), (282, 278, 279), (97, 98, 281), (91, 277, 286), (93, 94, 287), (93, 287, 288), (93, 288, 280), (287, 92, 289), (287, 94, 92), (290, 92, 91), (290, 91, 286), (281, 280, 291), (284, 281, 291), (284, 285, 276), (292, 285, 284), (286, 285, 292), (290, 292, 293), (290, 293, 294), (290, 286, 292), (287, 289, 295), (287, 295, 288), (288, 291, 280), (288, 295, 291), (92, 290, 289), (293, 292, 284), (291, 293, 284), (294, 289, 290), (295, 289, 294), (294, 293, 291), (295, 294, 291)])
me_primary_015mm_trigger_r1.update()

# ---- objects
ob_wheel__build123d = bpy.data.objects.new('Wheel (build123d)', me_wheelcore)
ob_trigger_r1__build123d = bpy.data.objects.new('Trigger R1 (build123d)', me_primary_015mm_trigger_r1)

# ---- transforms, parenting, visibility, modifiers, constraints
ob_wheel__build123d.location = (0.625, -51.5, 51.0)
ob_wheel__build123d.rotation_euler = (1.571, 0.0, 1.571)
ob_trigger_r1__build123d.location = (28.0, -14.0, 40.35)
_m = ob_trigger_r1__build123d.modifiers.new('Mirror', 'MIRROR')

# ---- collection membership
scene.collection.objects.link(ob_wheel__build123d)
scene.collection.objects.link(ob_trigger_r1__build123d)

# ---- scene / render settings (as saved in the file)
scene.frame_start = 1; scene.frame_end = 250; scene.frame_set(4)
scene.render.engine = 'CYCLES'
scene.render.image_settings.color_mode = 'RGB'
scene.render.resolution_x = 1872
scene.render.resolution_y = 1200
scene.cycles.preview_pause = True
scene.cycles.use_denoising = False
scene.cycles.samples = 64
scene.cycles.sampling_pattern = 'TABULATED_SOBOL'
scene.cycles.use_adaptive_sampling = False
scene.cycles.use_light_tree = False
scene.eevee.use_gtao = True
scene.eevee.gtao_distance = 10.0
scene.eevee.ray_tracing_options.trace_max_roughness = 0.0
scene.view_settings.view_transform = 'Standard'
scene.unit_settings.scale_length = 0.001
bpy.context.view_layer.update()

# ---- added for rendering (the .blend has no active camera and no usable light): camera, sun
cam_auto = bpy.data.cameras.new('AutoCamera')
cam_auto.lens = 50.0
cam_auto.sensor_width = 36.0
cam_auto.clip_end = 2112.74
ob_auto_camera = bpy.data.objects.new('AutoCamera', cam_auto)
scene.collection.objects.link(ob_auto_camera)
ob_auto_camera.location = (120.385, -178.087, 147.183)
ob_auto_camera.rotation_euler = (1.09748, -7.21219e-08, 0.694738)
scene.camera = ob_auto_camera
light_auto_sun = bpy.data.lights.new('AutoSun', 'SUN')
light_auto_sun.energy = 3.0
light_auto_sun.angle = 0.0523599
ob_auto_sun = bpy.data.objects.new('AutoSun', light_auto_sun)
scene.collection.objects.link(ob_auto_sun)
ob_auto_sun.rotation_euler = (0.872665, 0.174533, 0.523599)
bpy.context.view_layer.update()

